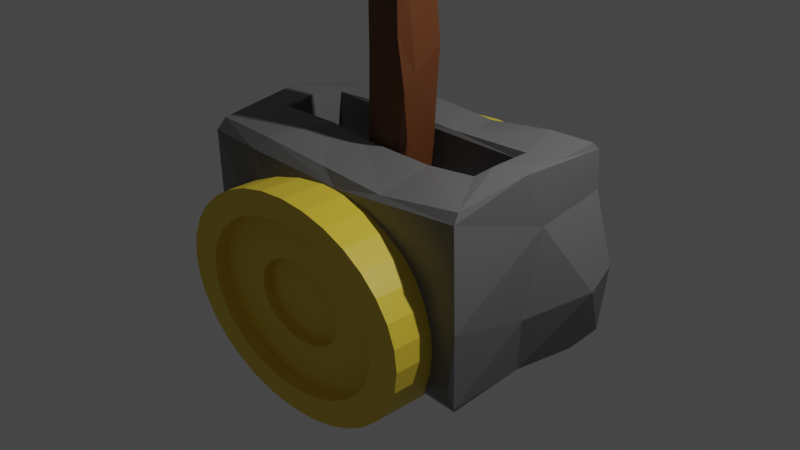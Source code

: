 # Source: dzwign.blend  (saved by Blender 2.82.7; exported with 4.5.12 LTS)
import bpy
from mathutils import Matrix  # noqa: F401  (used for matrix-valued properties, if any)

bpy.ops.wm.read_factory_settings(use_empty=True)
scene = bpy.context.scene
scene.name = 'Scene'

# ---- collections
col_collection = bpy.data.collections.new('Collection'); scene.collection.children.link(col_collection)

# ---- materials (node trees are filled in below, after node groups)
mat_material = bpy.data.materials.new('Material')
mat_material.alpha_threshold = 0.0
mat_material.use_transparent_shadow = False
mat_material.line_color = (0.0, 0.0, 0.0, 1.0)
mat_material_002 = bpy.data.materials.new('Material.002')
mat_material_002.use_transparent_shadow = False
mat_material_001 = bpy.data.materials.new('Material.001')
mat_material_001.use_transparent_shadow = False

# ---- material node trees
mat_material.use_nodes = True; mat_material.node_tree.nodes.clear()
_N = mat_material.node_tree.nodes; _L = mat_material.node_tree.links
n0 = _N.new('ShaderNodeOutputMaterial'); n0.name = 'Material Output'; n0.location = (300, 300)
n1 = _N.new('ShaderNodeBsdfPrincipled'); n1.name = 'Principled BSDF'; n1.location = (10, 300)
n1.distribution = 'GGX'
n1.subsurface_method = 'BURLEY'
n1.inputs[0].default_value = (0.1424, 0.1424, 0.1424, 1.0)
n1.inputs[2].default_value = 0.4
n1.inputs[3].default_value = 1.45
n1.inputs[27].default_value = (0.0, 0.0, 0.0, 1.0)
n1.inputs[28].default_value = 1.0
_L.new(n1.outputs[0], n0.inputs[0])
n0.is_active_output = True
mat_material_002.use_nodes = True; mat_material_002.node_tree.nodes.clear()
_N = mat_material_002.node_tree.nodes; _L = mat_material_002.node_tree.links
n0 = _N.new('ShaderNodeOutputMaterial'); n0.name = 'Material Output'; n0.location = (300, 300)
n1 = _N.new('ShaderNodeBsdfPrincipled'); n1.name = 'Principled BSDF'; n1.location = (10, 300)
n1.distribution = 'GGX'
n1.subsurface_method = 'BURLEY'
n1.inputs[0].default_value = (0.1193, 0.03671, 0.009494, 1.0)
n1.inputs[3].default_value = 1.45
n1.inputs[27].default_value = (0.0, 0.0, 0.0, 1.0)
n1.inputs[28].default_value = 1.0
_L.new(n1.outputs[0], n0.inputs[0])
n0.is_active_output = True
mat_material_001.use_nodes = True; mat_material_001.node_tree.nodes.clear()
_N = mat_material_001.node_tree.nodes; _L = mat_material_001.node_tree.links
n0 = _N.new('ShaderNodeOutputMaterial'); n0.name = 'Material Output'; n0.location = (300, 300)
n1 = _N.new('ShaderNodeBsdfPrincipled'); n1.name = 'Principled BSDF'; n1.location = (10, 300)
n1.distribution = 'GGX'
n1.subsurface_method = 'BURLEY'
n1.inputs[0].default_value = (0.8, 0.5841, 0.04615, 1.0)
n1.inputs[3].default_value = 1.45
n1.inputs[27].default_value = (0.0, 0.0, 0.0, 1.0)
n1.inputs[28].default_value = 1.0
_L.new(n1.outputs[0], n0.inputs[0])
n0.is_active_output = True

# ---- world
world_world = bpy.data.worlds.new('World'); scene.world = world_world
world_world.use_nodes = True; world_world.node_tree.nodes.clear()
_N = world_world.node_tree.nodes; _L = world_world.node_tree.links
n0 = _N.new('ShaderNodeOutputWorld'); n0.name = 'World Output'; n0.location = (300, 300)
n1 = _N.new('ShaderNodeBackground'); n1.name = 'Background'; n1.location = (10, 300)
n1.inputs[0].default_value = (0.05088, 0.05088, 0.05088, 1.0)
_L.new(n1.outputs[0], n0.inputs[0])
n0.is_active_output = True
world_world.color = (0.05088, 0.05088, 0.05088)
world_world.use_sun_shadow = False
world_world.sun_shadow_jitter_overblur = 0.0

# ---- cameras
cam_camera = bpy.data.cameras.new('Camera')
cam_camera.clip_end = 100.0
cam_camera.ortho_scale = 7.314

# ---- lights
light_light = bpy.data.lights.new('Light', 'POINT')
light_light.transmission_factor = 0.0
light_light.energy = 1000.0
light_light.shadow_soft_size = 0.1
light_light.shadow_maximum_resolution = 0.006
light_light.use_absolute_resolution = True

# ---- meshes
me_cube = bpy.data.meshes.new('Cube')
me_cube.from_pydata([(-0.8767, -0.9205, -0.8947), (1.053, 0.9625, -0.8953), (0.7399, -0.3047, 0.9773), (0.9535, -0.9376, 0.839), (0.2515, -1.02, -0.896), (0.2685, -0.3136, 0.45), (0.9487, 0.8993, 1.072), (0.9675, -0.06777, 1.041), (-0.1595, -1.222, -0.1001), (-0.2527, 0.9803, 0.8733), (-0.4714, 0.983, -0.8773), (0.6079, -0.9999, -0.8757), (0.7278, -0.2948, 0.4692), (-0.8882, -0.9602, 0.9215), (-0.9271, 0.9209, 0.8404), (-0.7304, -0.3896, 0.9714), (-0.6507, 0.9687, 0.7529), (-0.2229, 0.234, 0.4515), (1.105, 0.9661, -0.1472), (-0.7486, -0.00595, 0.9926), (-0.3303, -0.3451, 0.9715), (-0.7001, -0.3566, 0.511), (0.2279, 1.073, -0.8847), (-0.9923, -0.01412, 0.4243), (-0.9425, -0.9862, -0.02054), (1.01, 0.8745, -0.9868), (0.9649, -0.04734, -0.9827), (0.4207, -0.9216, 0.8043), (0.1052, -0.9925, 0.7123), (-0.669, 0.8963, 0.8545), (1.025, 0.6168, -0.9873), (1.037, -1.05, -0.1237), (-0.4676, -0.9815, 0.9221), (-0.3194, 0.3564, 0.9937), (-0.9888, 0.9483, -0.9396), (0.7727, -0.1156, 1.035), (0.7313, 0.2899, 0.4619), (-0.7196, -0.3491, 0.9425), (1.01, -1.069, -0.7205), (-0.9667, 0.04217, 0.9983), (-0.2726, 0.3306, 0.9366), (0.2173, 0.9171, 0.932), (-0.07546, -0.3402, 0.9247), (0.7554, 0.3594, 1.021), (0.2417, 0.9976, 0.8036), (0.07382, 1.146, -0.3348), (-0.08912, 1.007, 0.477), (0.7113, 0.3351, 0.5329), (-1.025, 0.3853, -0.966), (-0.9889, 0.9845, -0.06159), (0.7318, 0.334, 0.9403), (0.1695, 0.3286, 0.4496), (0.768, 0.9631, -0.9066), (-0.5475, -0.9671, -0.8262), (0.9392, -0.8633, 0.9287), (-0.3529, -0.3203, 0.4515), (0.7678, 0.9947, 0.2025), (0.9561, 0.4304, 1.039), (0.6631, 0.9035, 1.051), (-0.4249, -0.902, -0.9554), (0.4312, -0.3397, 0.9264), (-0.7197, 0.3119, 0.4512), (0.4585, -0.9243, -0.992), (0.2093, 0.9807, -0.9917), (-1.044, -0.2309, -0.2885), (-0.1519, -1.2, 0.1749), (-0.2435, -0.987, -0.8739), (-0.2137, 0.9081, 0.9788), (1.01, -0.1002, -0.3836), (-0.1639, -0.6717, 0.8838), (-0.02893, -0.9185, 0.8378), (0.9745, 0.9764, 0.5857), (1.13, 0.6628, -0.2981), (-0.4588, 0.9087, -0.9893), (-0.5522, 0.9863, -0.1674), (0.225, -1.103, -0.5023), (-0.5331, -1.09, 0.8029), (0.5549, -1.03, 0.0895), (1.023, -1.012, -0.9186), (-0.9074, -1.047, 0.7991), (-1.072, 0.2854, -0.3584), (0.3211, 0.579, 0.9635), (-0.3416, -0.2976, -0.9892), (0.9901, -0.9443, -1.009), (-0.7293, 0.3453, 0.9439), (-0.3114, -0.3593, 0.5006), (-0.8911, -0.7004, -0.927), (-0.2382, 0.3187, 0.4873), (0.2276, 0.358, 0.976), (0.9617, 0.9761, 0.9933), (-0.7285, -0.2991, 0.4575), (-0.5756, -1.128, 0.1919), (0.9888, 0.1677, 0.4783), (-1.003, -0.09746, -0.9703), (-0.08535, -0.2588, 0.9362), (0.1795, 0.2186, 1.876), (-0.08701, -0.2423, 2.748), (-0.07565, 0.1861, 2.764), (-0.09219, -0.2162, -1.015), (0.1316, -0.2732, 0.268), (-0.04863, -0.2992, 1.915), (0.1183, 0.2196, 0.4277), (-0.06783, 0.2078, 0.9716), (-0.1013, 0.1067, 0.9343), (0.2063, -0.279, 1.542), (0.1623, 0.2021, 0.8729), (-0.1421, 0.1163, 0.2494), (0.04299, -0.3063, 0.4173), (0.1454, -0.1231, -0.9695), (0.2207, -0.1554, 1.645), (0.1513, 0.1846, 3.327), (-0.06337, 0.2027, 3.066), (-0.09753, -0.2312, 2.373), (0.1455, -0.2676, 2.814), (0.06107, 0.1878, -1.093), (0.1265, -0.2508, 3.235), (0.04723, 0.2341, 2.259), (-0.108, 0.1358, 3.246), (-0.1153, 0.1918, 0.2611), (0.2134, -0.2454, 1.041), (0.1709, -0.3004, 2.029), (0.2026, 0.1435, 1.258), (-0.03485, 0.2295, 0.2326), (-0.1346, 0.03445, -0.9153), (-0.08211, -0.2284, 3.235), (-0.1476, -0.177, 0.09276), (0.2104, 0.1797, 1.882), (0.1829, -0.1876, 2.523), (0.1493, 0.1859, 2.765), (-0.03648, 0.2207, 1.877), (0.05109, 0.2369, 1.548), (0.1738, 0.07897, 2.754), (-0.07191, 0.1481, 1.802), (0.1785, 0.1229, 0.517), (0.1023, -0.2687, -0.8006), (0.172, -0.1578, 0.2997), (-0.1138, -0.2685, 0.1333), (0.1625, -0.16, 3.324), (-0.06848, -0.2684, 1.554), (-0.04025, -0.3028, -0.1928), (-0.1015, 0.1783, -0.6995), (0.1368, 0.1425, -0.6271), (-0.1156, 0.2562, 3.484), (0.2289, -0.2754, 2.992), (0.1966, -0.2639, 3.428), (-0.1733, -0.276, 2.98), (0.1898, 0.2814, 3.337), (-0.1432, -0.3519, 2.962), (-0.1793, 0.2343, 3.295), (0.1833, 0.1714, 3.494), (0.233, 0.0662, 2.973), (0.1712, -0.3027, 2.832), (0.1944, -0.3391, 3.112), (-0.04137, 0.3091, 3.339), (0.1795, 0.2983, 3.086), (-0.1488, -0.2075, 3.329), (-0.1603, 0.2098, 2.877), (0.2278, -0.06198, 3.294), (0.2169, 0.231, 3.321), (-0.07525, -0.3763, 3.021), (0.1326, -0.369, 3.014), (-0.1775, -0.159, 2.836), (0.07501, -0.3515, 3.322), (-0.1364, 0.2989, 3.088), (-0.05799, -0.3191, 3.402), (0.01885, -0.7944, 0.7112), (-0.1508, -0.7944, 0.6893), (-0.314, -0.7944, 0.6245), (-0.4643, -0.7944, 0.5192), (-0.5961, -0.7944, 0.3775), (-0.7042, -0.7944, 0.2048), (-0.7846, -0.7944, 0.00787), (-0.8341, -0.7944, -0.2059), (-0.8508, -0.7944, -0.4281), (-0.8341, -0.7944, -0.6504), (-0.7846, -0.7944, -0.8641), (-0.7042, -0.7944, -1.061), (-0.5961, -0.7944, -1.234), (-0.4643, -0.7944, -1.375), (-0.314, -0.7944, -1.481), (-0.1508, -0.7944, -1.546), (0.01885, -0.7944, -1.567), (0.1885, -0.7944, -1.546), (0.3517, -0.7944, -1.481), (0.502, -0.7944, -1.375), (0.6338, -0.7944, -1.234), (0.7419, -0.7944, -1.061), (0.8223, -0.7944, -0.8641), (0.8718, -0.7944, -0.6504), (0.8885, -0.7944, -0.4281), (0.8718, -0.7944, -0.2059), (0.8223, -0.7944, 0.007871), (0.7419, -0.7944, 0.2048), (0.6338, -0.7944, 0.3775), (0.502, -0.7944, 0.5192), (0.3517, -0.7944, 0.6245), (0.1885, -0.7944, 0.6893), (0.01885, -0.7944, 0.7112), (-0.1508, -0.7944, 0.6893), (-0.314, -0.7944, 0.6245), (-0.4643, -0.7944, 0.5192), (-0.5961, -0.7944, 0.3775), (-0.7042, -0.7944, 0.2048), (-0.7846, -0.7944, 0.00787), (-0.8341, -0.7944, -0.2059), (-0.8508, -0.7944, -0.4281), (-0.8341, -0.7944, -0.6504), (-0.7846, -0.7944, -0.8641), (-0.7042, -0.7944, -1.061), (-0.5961, -0.7944, -1.234), (-0.4643, -0.7944, -1.375), (-0.314, -0.7944, -1.481), (-0.1508, -0.7944, -1.546), (0.01885, -0.7944, -1.567), (0.1885, -0.7944, -1.546), (0.3517, -0.7944, -1.481), (0.502, -0.7944, -1.375), (0.6338, -0.7944, -1.234), (0.7419, -0.7944, -1.061), (0.8223, -0.7944, -0.8641), (0.8718, -0.7944, -0.6504), (0.8885, -0.7944, -0.4281), (0.8718, -0.7944, -0.2059), (0.8223, -0.7944, 0.007871), (0.7419, -0.7944, 0.2048), (0.6338, -0.7944, 0.3775), (0.502, -0.7944, 0.5192), (0.3517, -0.7944, 0.6245), (0.1885, -0.7944, 0.6893), (0.01885, -1.486, 0.7112), (-0.1508, -1.486, 0.6893), (-0.314, -1.486, 0.6245), (-0.4643, -1.486, 0.5192), (-0.5961, -1.486, 0.3775), (-0.7042, -1.486, 0.2048), (-0.7846, -1.486, 0.00787), (-0.8341, -1.486, -0.2059), (-0.8508, -1.486, -0.4281), (-0.8341, -1.486, -0.6504), (-0.7846, -1.486, -0.8641), (-0.7042, -1.486, -1.061), (-0.5961, -1.486, -1.234), (-0.4643, -1.486, -1.375), (-0.314, -1.486, -1.481), (-0.1508, -1.486, -1.546), (0.01885, -1.486, -1.567), (0.1885, -1.486, -1.546), (0.3517, -1.486, -1.481), (0.502, -1.486, -1.375), (0.6338, -1.486, -1.234), (0.7419, -1.486, -1.061), (0.8223, -1.486, -0.8641), (0.8718, -1.486, -0.6504), (0.8885, -1.486, -0.4281), (0.8718, -1.486, -0.2059), (0.8223, -1.486, 0.007871), (0.7419, -1.486, 0.2048), (0.6338, -1.486, 0.3775), (0.502, -1.486, 0.5192), (0.3517, -1.486, 0.6245), (0.1885, -1.486, 0.6893), (0.01885, -1.486, 0.4544), (-0.1126, -1.486, 0.4374), (-0.2389, -1.486, 0.3872), (-0.3554, -1.486, 0.3056), (-0.4575, -1.486, 0.1959), (-0.5413, -1.486, 0.06217), (-0.6035, -1.486, -0.0904), (-0.6418, -1.486, -0.256), (-0.6548, -1.486, -0.4281), (-0.6418, -1.486, -0.6003), (-0.6035, -1.486, -0.7658), (-0.5413, -1.486, -0.9184), (-0.4575, -1.486, -1.052), (-0.3554, -1.486, -1.162), (-0.2389, -1.486, -1.243), (-0.1126, -1.486, -1.294), (0.01885, -1.486, -1.311), (0.1503, -1.486, -1.294), (0.2766, -1.486, -1.243), (0.3931, -1.486, -1.162), (0.4952, -1.486, -1.052), (0.579, -1.486, -0.9184), (0.6412, -1.486, -0.7658), (0.6795, -1.486, -0.6003), (0.6925, -1.486, -0.4281), (0.6795, -1.486, -0.256), (0.6412, -1.486, -0.0904), (0.579, -1.486, 0.06217), (0.4952, -1.486, 0.1959), (0.3931, -1.486, 0.3056), (0.2766, -1.486, 0.3872), (0.1503, -1.486, 0.4374), (0.01885, -1.34, 0.4544), (-0.1126, -1.34, 0.4374), (-0.2389, -1.34, 0.3872), (-0.3554, -1.34, 0.3056), (-0.4575, -1.34, 0.1959), (-0.5413, -1.34, 0.06217), (-0.6035, -1.34, -0.0904), (-0.6418, -1.34, -0.256), (-0.6548, -1.34, -0.4281), (-0.6418, -1.34, -0.6003), (-0.6035, -1.34, -0.7658), (-0.5413, -1.34, -0.9184), (-0.4575, -1.34, -1.052), (-0.3554, -1.34, -1.162), (-0.2389, -1.34, -1.243), (-0.1126, -1.34, -1.294), (0.01885, -1.34, -1.311), (0.1503, -1.34, -1.294), (0.2766, -1.34, -1.243), (0.3931, -1.34, -1.162), (0.4952, -1.34, -1.052), (0.579, -1.34, -0.9184), (0.6412, -1.34, -0.7658), (0.6795, -1.34, -0.6003), (0.6925, -1.34, -0.4281), (0.6795, -1.34, -0.256), (0.6412, -1.34, -0.0904), (0.579, -1.34, 0.06217), (0.4952, -1.34, 0.1959), (0.3931, -1.34, 0.3056), (0.2766, -1.34, 0.3872), (0.1503, -1.34, 0.4374), (0.01885, -1.34, -0.003262), (-0.04442, -1.34, -0.01143), (-0.1053, -1.34, -0.0356), (-0.1613, -1.34, -0.07486), (-0.2105, -1.34, -0.1277), (-0.2508, -1.34, -0.1921), (-0.2808, -1.34, -0.2655), (-0.2992, -1.34, -0.3452), (-0.3055, -1.34, -0.4281), (-0.2992, -1.34, -0.511), (-0.2808, -1.34, -0.5907), (-0.2508, -1.34, -0.6642), (-0.2105, -1.34, -0.7285), (-0.1613, -1.34, -0.7814), (-0.1053, -1.34, -0.8206), (-0.04442, -1.34, -0.8448), (0.01885, -1.34, -0.853), (0.08212, -1.34, -0.8448), (0.143, -1.34, -0.8206), (0.199, -1.34, -0.7814), (0.2482, -1.34, -0.7285), (0.2885, -1.34, -0.6642), (0.3185, -1.34, -0.5907), (0.3369, -1.34, -0.511), (0.3432, -1.34, -0.4281), (0.3369, -1.34, -0.3452), (0.3185, -1.34, -0.2655), (0.2885, -1.34, -0.1921), (0.2482, -1.34, -0.1277), (0.199, -1.34, -0.07486), (0.143, -1.34, -0.0356), (0.08212, -1.34, -0.01143), (0.01885, -1.239, -0.003262), (-0.04442, -1.239, -0.01143), (-0.1053, -1.239, -0.0356), (-0.1613, -1.239, -0.07486), (-0.2105, -1.239, -0.1277), (-0.2508, -1.239, -0.1921), (-0.2808, -1.239, -0.2655), (-0.2992, -1.239, -0.3452), (-0.3055, -1.239, -0.4281), (-0.2992, -1.239, -0.511), (-0.2808, -1.239, -0.5907), (-0.2508, -1.239, -0.6642), (-0.2105, -1.239, -0.7285), (-0.1613, -1.239, -0.7814), (-0.1053, -1.239, -0.8206), (-0.04442, -1.239, -0.8448), (0.01885, -1.239, -0.853), (0.08212, -1.239, -0.8448), (0.143, -1.239, -0.8206), (0.199, -1.239, -0.7814), (0.2482, -1.239, -0.7285), (0.2885, -1.239, -0.6642), (0.3185, -1.239, -0.5907), (0.3369, -1.239, -0.511), (0.3432, -1.239, -0.4281), (0.3369, -1.239, -0.3452), (0.3185, -1.239, -0.2655), (0.2885, -1.239, -0.1921), (0.2482, -1.239, -0.1277), (0.199, -1.239, -0.07486), (0.143, -1.239, -0.0356), (0.08212, -1.239, -0.01143), (0.01885, -1.239, -0.223), (-0.01169, -1.239, -0.227), (-0.04106, -1.239, -0.2386), (-0.06813, -1.239, -0.2576), (-0.09186, -1.239, -0.2831), (-0.1113, -1.239, -0.3142), (-0.1258, -1.239, -0.3496), (-0.1347, -1.239, -0.3881), (-0.1377, -1.239, -0.4281), (-0.1347, -1.239, -0.4681), (-0.1258, -1.239, -0.5066), (-0.1113, -1.239, -0.5421), (-0.09186, -1.239, -0.5732), (-0.06813, -1.239, -0.5987), (-0.04106, -1.239, -0.6176), (-0.01169, -1.239, -0.6293), (0.01885, -1.239, -0.6332), (0.0494, -1.239, -0.6293), (0.07877, -1.239, -0.6176), (0.1058, -1.239, -0.5987), (0.1296, -1.239, -0.5732), (0.149, -1.239, -0.5421), (0.1635, -1.239, -0.5066), (0.1724, -1.239, -0.4681), (0.1754, -1.239, -0.4281), (0.1724, -1.239, -0.3881), (0.1635, -1.239, -0.3496), (0.149, -1.239, -0.3142), (0.1296, -1.239, -0.2831), (0.1058, -1.239, -0.2576), (0.07877, -1.239, -0.2386), (0.0494, -1.239, -0.227), (0.01885, 0.7176, 0.7112), (-0.1508, 0.7176, 0.6893), (-0.314, 0.7176, 0.6245), (-0.4643, 0.7176, 0.5192), (-0.5961, 0.7176, 0.3775), (-0.7042, 0.7176, 0.2048), (-0.7846, 0.7176, 0.00787), (-0.8341, 0.7176, -0.2059), (-0.8508, 0.7176, -0.4281), (-0.8341, 0.7176, -0.6504), (-0.7846, 0.7176, -0.8641), (-0.7042, 0.7176, -1.061), (-0.5961, 0.7176, -1.234), (-0.4643, 0.7176, -1.375), (-0.314, 0.7176, -1.481), (-0.1508, 0.7176, -1.546), (0.01885, 0.7176, -1.567), (0.1885, 0.7176, -1.546), (0.3517, 0.7176, -1.481), (0.502, 0.7176, -1.375), (0.6338, 0.7176, -1.234), (0.7419, 0.7176, -1.061), (0.8223, 0.7176, -0.8641), (0.8718, 0.7176, -0.6504), (0.8885, 0.7176, -0.4281), (0.8718, 0.7176, -0.2059), (0.8223, 0.7176, 0.007871), (0.7419, 0.7176, 0.2048), (0.6338, 0.7176, 0.3775), (0.502, 0.7176, 0.5192), (0.3517, 0.7176, 0.6245), (0.1885, 0.7176, 0.6893), (0.01885, 0.7176, 0.7112), (-0.1508, 0.7176, 0.6893), (-0.314, 0.7176, 0.6245), (-0.4643, 0.7176, 0.5192), (-0.5961, 0.7176, 0.3775), (-0.7042, 0.7176, 0.2048), (-0.7846, 0.7176, 0.00787), (-0.8341, 0.7176, -0.2059), (-0.8508, 0.7176, -0.4281), (-0.8341, 0.7176, -0.6504), (-0.7846, 0.7176, -0.8641), (-0.7042, 0.7176, -1.061), (-0.5961, 0.7176, -1.234), (-0.4643, 0.7176, -1.375), (-0.314, 0.7176, -1.481), (-0.1508, 0.7176, -1.546), (0.01885, 0.7176, -1.567), (0.1885, 0.7176, -1.546), (0.3517, 0.7176, -1.481), (0.502, 0.7176, -1.375), (0.6338, 0.7176, -1.234), (0.7419, 0.7176, -1.061), (0.8223, 0.7176, -0.8641), (0.8718, 0.7176, -0.6504), (0.8885, 0.7176, -0.4281), (0.8718, 0.7176, -0.2059), (0.8223, 0.7176, 0.007871), (0.7419, 0.7176, 0.2048), (0.6338, 0.7176, 0.3775), (0.502, 0.7176, 0.5192), (0.3517, 0.7176, 0.6245), (0.1885, 0.7176, 0.6893), (0.01885, 1.41, 0.7112), (-0.1508, 1.41, 0.6893), (-0.314, 1.41, 0.6245), (-0.4643, 1.41, 0.5192), (-0.5961, 1.41, 0.3775), (-0.7042, 1.41, 0.2048), (-0.7846, 1.41, 0.00787), (-0.8341, 1.41, -0.2059), (-0.8508, 1.41, -0.4281), (-0.8341, 1.41, -0.6504), (-0.7846, 1.41, -0.8641), (-0.7042, 1.41, -1.061), (-0.5961, 1.41, -1.234), (-0.4643, 1.41, -1.375), (-0.314, 1.41, -1.481), (-0.1508, 1.41, -1.546), (0.01885, 1.41, -1.567), (0.1885, 1.41, -1.546), (0.3517, 1.41, -1.481), (0.502, 1.41, -1.375), (0.6338, 1.41, -1.234), (0.7419, 1.41, -1.061), (0.8223, 1.41, -0.8641), (0.8718, 1.41, -0.6504), (0.8885, 1.41, -0.4281), (0.8718, 1.41, -0.2059), (0.8223, 1.41, 0.007871), (0.7419, 1.41, 0.2048), (0.6338, 1.41, 0.3775), (0.502, 1.41, 0.5192), (0.3517, 1.41, 0.6245), (0.1885, 1.41, 0.6893), (0.01885, 1.41, 0.4544), (-0.1126, 1.41, 0.4374), (-0.2389, 1.41, 0.3872), (-0.3554, 1.41, 0.3056), (-0.4575, 1.41, 0.1959), (-0.5413, 1.41, 0.06217), (-0.6035, 1.41, -0.0904), (-0.6418, 1.41, -0.256), (-0.6548, 1.41, -0.4281), (-0.6418, 1.41, -0.6003), (-0.6035, 1.41, -0.7658), (-0.5413, 1.41, -0.9184), (-0.4575, 1.41, -1.052), (-0.3554, 1.41, -1.162), (-0.2389, 1.41, -1.243), (-0.1126, 1.41, -1.294), (0.01885, 1.41, -1.311), (0.1503, 1.41, -1.294), (0.2766, 1.41, -1.243), (0.3931, 1.41, -1.162), (0.4952, 1.41, -1.052), (0.579, 1.41, -0.9184), (0.6412, 1.41, -0.7658), (0.6795, 1.41, -0.6003), (0.6925, 1.41, -0.4281), (0.6795, 1.41, -0.256), (0.6412, 1.41, -0.0904), (0.579, 1.41, 0.06217), (0.4952, 1.41, 0.1959), (0.3931, 1.41, 0.3056), (0.2766, 1.41, 0.3872), (0.1503, 1.41, 0.4374), (0.01885, 1.263, 0.4544), (-0.1126, 1.263, 0.4374), (-0.2389, 1.263, 0.3872), (-0.3554, 1.263, 0.3056), (-0.4575, 1.263, 0.1959), (-0.5413, 1.263, 0.06217), (-0.6035, 1.263, -0.0904), (-0.6418, 1.263, -0.256), (-0.6548, 1.263, -0.4281), (-0.6418, 1.263, -0.6003), (-0.6035, 1.263, -0.7658), (-0.5413, 1.263, -0.9184), (-0.4575, 1.263, -1.052), (-0.3554, 1.263, -1.162), (-0.2389, 1.263, -1.243), (-0.1126, 1.263, -1.294), (0.01885, 1.263, -1.311), (0.1503, 1.263, -1.294), (0.2766, 1.263, -1.243), (0.3931, 1.263, -1.162), (0.4952, 1.263, -1.052), (0.579, 1.263, -0.9184), (0.6412, 1.263, -0.7658), (0.6795, 1.263, -0.6003), (0.6925, 1.263, -0.4281), (0.6795, 1.263, -0.256), (0.6412, 1.263, -0.0904), (0.579, 1.263, 0.06217), (0.4952, 1.263, 0.1959), (0.3931, 1.263, 0.3056), (0.2766, 1.263, 0.3872), (0.1503, 1.263, 0.4374), (0.01885, 1.263, -0.003262), (-0.04442, 1.263, -0.01143), (-0.1053, 1.263, -0.0356), (-0.1613, 1.263, -0.07486), (-0.2105, 1.263, -0.1277), (-0.2508, 1.263, -0.1921), (-0.2808, 1.263, -0.2655), (-0.2992, 1.263, -0.3452), (-0.3055, 1.263, -0.4281), (-0.2992, 1.263, -0.511), (-0.2808, 1.263, -0.5907), (-0.2508, 1.263, -0.6642), (-0.2105, 1.263, -0.7285), (-0.1613, 1.263, -0.7814), (-0.1053, 1.263, -0.8206), (-0.04442, 1.263, -0.8448), (0.01885, 1.263, -0.853), (0.08212, 1.263, -0.8448), (0.143, 1.263, -0.8206), (0.199, 1.263, -0.7814), (0.2482, 1.263, -0.7285), (0.2885, 1.263, -0.6642), (0.3185, 1.263, -0.5907), (0.3369, 1.263, -0.511), (0.3432, 1.263, -0.4281), (0.3369, 1.263, -0.3452), (0.3185, 1.263, -0.2655), (0.2885, 1.263, -0.1921), (0.2482, 1.263, -0.1277), (0.199, 1.263, -0.07486), (0.143, 1.263, -0.0356), (0.08212, 1.263, -0.01143), (0.01885, 1.162, -0.003262), (-0.04442, 1.162, -0.01143), (-0.1053, 1.162, -0.0356), (-0.1613, 1.162, -0.07486), (-0.2105, 1.162, -0.1277), (-0.2508, 1.162, -0.1921), (-0.2808, 1.162, -0.2655), (-0.2992, 1.162, -0.3452), (-0.3055, 1.162, -0.4281), (-0.2992, 1.162, -0.511), (-0.2808, 1.162, -0.5907), (-0.2508, 1.162, -0.6642), (-0.2105, 1.162, -0.7285), (-0.1613, 1.162, -0.7814), (-0.1053, 1.162, -0.8206), (-0.04442, 1.162, -0.8448), (0.01885, 1.162, -0.853), (0.08212, 1.162, -0.8448), (0.143, 1.162, -0.8206), (0.199, 1.162, -0.7814), (0.2482, 1.162, -0.7285), (0.2885, 1.162, -0.6642), (0.3185, 1.162, -0.5907), (0.3369, 1.162, -0.511), (0.3432, 1.162, -0.4281), (0.3369, 1.162, -0.3452), (0.3185, 1.162, -0.2655), (0.2885, 1.162, -0.1921), (0.2482, 1.162, -0.1277), (0.199, 1.162, -0.07486), (0.143, 1.162, -0.0356), (0.08212, 1.162, -0.01143), (0.01885, 1.162, -0.223), (-0.01169, 1.162, -0.227), (-0.04106, 1.162, -0.2386), (-0.06813, 1.162, -0.2576), (-0.09186, 1.162, -0.2831), (-0.1113, 1.162, -0.3142), (-0.1258, 1.162, -0.3496), (-0.1347, 1.162, -0.3881), (-0.1377, 1.162, -0.4281), (-0.1347, 1.162, -0.4681), (-0.1258, 1.162, -0.5066), (-0.1113, 1.162, -0.5421), (-0.09186, 1.162, -0.5732), (-0.06813, 1.162, -0.5987), (-0.04106, 1.162, -0.6176), (-0.01169, 1.162, -0.6293), (0.01885, 1.162, -0.6332), (0.0494, 1.162, -0.6293), (0.07877, 1.162, -0.6176), (0.1058, 1.162, -0.5987), (0.1296, 1.162, -0.5732), (0.149, 1.162, -0.5421), (0.1635, 1.162, -0.5066), (0.1724, 1.162, -0.4681), (0.1754, 1.162, -0.4281), (0.1724, 1.162, -0.3881), (0.1635, 1.162, -0.3496), (0.149, 1.162, -0.3142), (0.1296, 1.162, -0.2831), (0.1058, 1.162, -0.2576), (0.07877, 1.162, -0.2386), (0.0494, 1.162, -0.227)], [], [(89, 92, 71), (0, 24, 86), (14, 16, 74), (84, 61, 40), (93, 48, 82), (57, 58, 43), (41, 67, 88), (93, 80, 48), (93, 64, 80), (39, 84, 29), (15, 13, 32), (18, 72, 1), (50, 51, 47), (10, 73, 34), (10, 22, 73), (74, 46, 45), (49, 10, 34), (49, 74, 10), (31, 38, 78), (26, 78, 83), (48, 80, 34), (93, 82, 86), (55, 36, 17), (19, 90, 61), (2, 43, 50), (42, 5, 85), (66, 53, 59), (50, 47, 36), (2, 12, 60), (12, 36, 5), (16, 9, 46), (13, 39, 23), (93, 86, 64), (20, 69, 42), (76, 91, 65), (79, 24, 91), (78, 38, 11), (13, 15, 39), (25, 1, 30), (3, 92, 7), (3, 31, 92), (71, 72, 18), (71, 92, 72), (14, 39, 29), (52, 25, 22), (11, 62, 83, 78), (31, 3, 77), (3, 28, 77), (21, 85, 55), (86, 24, 64), (43, 2, 35), (89, 58, 6), (6, 58, 57), (63, 30, 82), (30, 26, 82), (9, 44, 46), (74, 16, 46), (60, 5, 42), (4, 66, 59), (54, 3, 7), (36, 12, 2), (51, 87, 17), (37, 15, 20), (40, 50, 88), (88, 50, 43), (17, 87, 61), (57, 7, 89), (28, 27, 70), (87, 51, 40), (20, 42, 85), (20, 85, 37), (37, 85, 21), (5, 60, 12), (19, 37, 90), (61, 84, 19), (55, 5, 36), (56, 18, 1), (46, 44, 56), (56, 45, 46), (44, 89, 71), (56, 44, 71), (56, 71, 18), (82, 26, 62), (82, 62, 59), (86, 59, 0), (86, 82, 59), (82, 73, 63), (63, 25, 30), (43, 81, 88), (81, 41, 88), (41, 44, 9), (41, 58, 44), (58, 89, 44), (57, 43, 35), (7, 57, 35), (35, 2, 54), (80, 49, 34), (80, 23, 49), (23, 14, 49), (64, 79, 23), (64, 24, 79), (64, 23, 80), (63, 22, 25), (55, 85, 5), (51, 17, 36), (90, 55, 17), (60, 54, 2), (60, 27, 54), (38, 77, 11), (77, 75, 11), (77, 76, 65), (77, 28, 76), (77, 65, 8), (75, 4, 11), (91, 24, 66), (8, 91, 66), (75, 66, 4), (75, 8, 66), (24, 0, 53), (66, 24, 53), (74, 45, 10), (45, 22, 10), (45, 52, 22), (45, 56, 52), (56, 1, 52), (22, 63, 73), (67, 29, 33), (29, 84, 33), (39, 15, 19), (39, 19, 84), (67, 9, 29), (9, 16, 29), (92, 31, 68), (31, 78, 68), (72, 26, 30), (1, 72, 30), (72, 92, 68), (72, 68, 26), (68, 78, 26), (27, 69, 70), (69, 20, 32), (69, 32, 70), (7, 92, 89), (16, 14, 29), (9, 67, 41), (40, 51, 50), (41, 81, 58), (65, 91, 8), (77, 8, 75), (31, 77, 38), (60, 42, 27), (42, 69, 27), (21, 55, 90), (52, 1, 25), (39, 14, 23), (15, 37, 19), (7, 35, 54), (88, 67, 33), (43, 58, 81), (48, 73, 82), (26, 83, 62), (37, 21, 90), (40, 61, 87), (47, 51, 36), (3, 54, 27), (62, 4, 59), (53, 0, 59), (48, 34, 73), (79, 13, 23), (61, 90, 17), (76, 79, 91), (14, 74, 49), (20, 15, 32), (36, 2, 50), (27, 28, 3), (33, 40, 88), (84, 40, 33), (6, 57, 89), (76, 32, 13, 79), (32, 28, 70), (76, 28, 32), (62, 11, 4), (101, 122, 102), (135, 119, 99), (98, 114, 108), (99, 104, 107), (103, 132, 102), (121, 133, 105), (94, 125, 136), (125, 94, 106), (126, 121, 95), (121, 126, 109), (96, 113, 124), (110, 117, 124), (113, 100, 120), (97, 116, 129), (121, 109, 133), (99, 119, 104), (119, 109, 104), (107, 139, 99), (136, 139, 107), (110, 131, 128), (95, 121, 105), (96, 112, 100), (106, 94, 103), (133, 135, 101), (124, 137, 110), (137, 127, 131), (113, 127, 137), (108, 134, 98), (131, 127, 109), (105, 101, 130), (130, 101, 102), (110, 111, 117), (136, 125, 98), (123, 125, 106), (98, 125, 123), (95, 128, 126), (137, 131, 110), (102, 132, 129), (97, 124, 117), (135, 133, 119), (117, 111, 97), (105, 130, 95), (113, 96, 100), (94, 107, 100), (102, 122, 118), (96, 124, 112), (112, 124, 97), (94, 138, 132), (120, 127, 113), (111, 116, 97), (110, 116, 111), (124, 115, 137), (113, 115, 124), (141, 108, 114), (110, 128, 116), (115, 113, 137), (120, 100, 107, 104), (103, 102, 118, 106), (102, 129, 130), (123, 140, 114, 98), (97, 129, 132), (99, 134, 108), (101, 105, 133), (101, 141, 114), (132, 138, 112), (106, 140, 123), (131, 109, 126), (99, 139, 134), (98, 134, 139), (103, 94, 132), (128, 95, 116), (126, 128, 131), (116, 95, 130, 129), (94, 100, 138), (109, 127, 120, 104), (122, 101, 114, 140), (136, 98, 139), (119, 133, 109), (106, 122, 140), (135, 99, 108, 141), (106, 118, 122), (138, 100, 112), (101, 135, 141), (94, 136, 107), (112, 97, 132), (150, 157, 143), (158, 150, 154), (164, 155, 147), (145, 155, 161), (145, 161, 147), (150, 158, 157), (162, 159, 160), (152, 143, 144), (151, 143, 152), (147, 161, 151), (151, 161, 156), (144, 162, 152), (156, 163, 154), (142, 153, 163), (161, 155, 148), (151, 150, 143), (150, 151, 156), (146, 142, 149), (154, 153, 146), (146, 153, 142), (155, 145, 147), (156, 161, 148), (149, 158, 146), (159, 162, 164, 147), (154, 146, 158), (160, 159, 147, 151), (144, 143, 157), (151, 152, 160), (144, 164, 162), (152, 162, 160), (149, 144, 157, 158), (154, 163, 153), (142, 163, 148), (156, 148, 163), (142, 148, 155), (154, 150, 156), (149, 142, 144), (142, 164, 144), (155, 164, 142), (176, 175, 207, 208), (190, 189, 221, 222), (177, 176, 208, 209), (191, 190, 222, 223), (178, 177, 209, 210), (192, 191, 223, 224), (179, 178, 210, 211), (166, 165, 197, 198), (193, 192, 224, 225), (180, 179, 211, 212), (167, 166, 198, 199), (194, 193, 225, 226), (181, 180, 212, 213), (168, 167, 199, 200), (195, 194, 226, 227), (182, 181, 213, 214), (169, 168, 200, 201), (196, 195, 227, 228), (183, 182, 214, 215), (170, 169, 201, 202), (165, 196, 228, 197), (184, 183, 215, 216), (171, 170, 202, 203), (185, 184, 216, 217), (172, 171, 203, 204), (186, 185, 217, 218), (173, 172, 204, 205), (187, 186, 218, 219), (174, 173, 205, 206), (188, 187, 219, 220), (175, 174, 206, 207), (189, 188, 220, 221), (216, 215, 247, 248), (203, 202, 234, 235), (217, 216, 248, 249), (204, 203, 235, 236), (218, 217, 249, 250), (205, 204, 236, 237), (219, 218, 250, 251), (206, 205, 237, 238), (220, 219, 251, 252), (207, 206, 238, 239), (221, 220, 252, 253), (208, 207, 239, 240), (222, 221, 253, 254), (209, 208, 240, 241), (223, 222, 254, 255), (210, 209, 241, 242), (224, 223, 255, 256), (211, 210, 242, 243), (198, 197, 229, 230), (225, 224, 256, 257), (212, 211, 243, 244), (199, 198, 230, 231), (226, 225, 257, 258), (213, 212, 244, 245), (200, 199, 231, 232), (227, 226, 258, 259), (214, 213, 245, 246), (201, 200, 232, 233), (228, 227, 259, 260), (215, 214, 246, 247), (202, 201, 233, 234), (197, 228, 260, 229), (251, 250, 282, 283), (238, 237, 269, 270), (252, 251, 283, 284), (239, 238, 270, 271), (253, 252, 284, 285), (240, 239, 271, 272), (254, 253, 285, 286), (241, 240, 272, 273), (255, 254, 286, 287), (242, 241, 273, 274), (256, 255, 287, 288), (243, 242, 274, 275), (230, 229, 261, 262), (257, 256, 288, 289), (244, 243, 275, 276), (231, 230, 262, 263), (258, 257, 289, 290), (245, 244, 276, 277), (232, 231, 263, 264), (259, 258, 290, 291), (246, 245, 277, 278), (233, 232, 264, 265), (260, 259, 291, 292), (247, 246, 278, 279), (234, 233, 265, 266), (229, 260, 292, 261), (248, 247, 279, 280), (235, 234, 266, 267), (249, 248, 280, 281), (236, 235, 267, 268), (250, 249, 281, 282), (237, 236, 268, 269), (286, 285, 317, 318), (273, 272, 304, 305), (287, 286, 318, 319), (274, 273, 305, 306), (288, 287, 319, 320), (275, 274, 306, 307), (262, 261, 293, 294), (289, 288, 320, 321), (276, 275, 307, 308), (263, 262, 294, 295), (290, 289, 321, 322), (277, 276, 308, 309), (264, 263, 295, 296), (291, 290, 322, 323), (278, 277, 309, 310), (265, 264, 296, 297), (292, 291, 323, 324), (279, 278, 310, 311), (266, 265, 297, 298), (261, 292, 324, 293), (280, 279, 311, 312), (267, 266, 298, 299), (281, 280, 312, 313), (268, 267, 299, 300), (282, 281, 313, 314), (269, 268, 300, 301), (283, 282, 314, 315), (270, 269, 301, 302), (284, 283, 315, 316), (271, 270, 302, 303), (285, 284, 316, 317), (272, 271, 303, 304), (321, 320, 352, 353), (308, 307, 339, 340), (295, 294, 326, 327), (322, 321, 353, 354), (309, 308, 340, 341), (296, 295, 327, 328), (323, 322, 354, 355), (310, 309, 341, 342), (297, 296, 328, 329), (324, 323, 355, 356), (311, 310, 342, 343), (298, 297, 329, 330), (293, 324, 356, 325), (312, 311, 343, 344), (299, 298, 330, 331), (313, 312, 344, 345), (300, 299, 331, 332), (314, 313, 345, 346), (301, 300, 332, 333), (315, 314, 346, 347), (302, 301, 333, 334), (316, 315, 347, 348), (303, 302, 334, 335), (317, 316, 348, 349), (304, 303, 335, 336), (318, 317, 349, 350), (305, 304, 336, 337), (319, 318, 350, 351), (306, 305, 337, 338), (320, 319, 351, 352), (307, 306, 338, 339), (294, 293, 325, 326), (356, 355, 387, 388), (343, 342, 374, 375), (330, 329, 361, 362), (325, 356, 388, 357), (344, 343, 375, 376), (331, 330, 362, 363), (345, 344, 376, 377), (332, 331, 363, 364), (346, 345, 377, 378), (333, 332, 364, 365), (347, 346, 378, 379), (334, 333, 365, 366), (348, 347, 379, 380), (335, 334, 366, 367), (349, 348, 380, 381), (336, 335, 367, 368), (350, 349, 381, 382), (337, 336, 368, 369), (351, 350, 382, 383), (338, 337, 369, 370), (352, 351, 383, 384), (339, 338, 370, 371), (326, 325, 357, 358), (353, 352, 384, 385), (340, 339, 371, 372), (327, 326, 358, 359), (354, 353, 385, 386), (341, 340, 372, 373), (328, 327, 359, 360), (355, 354, 386, 387), (342, 341, 373, 374), (329, 328, 360, 361), (378, 377, 409, 410), (365, 364, 396, 397), (379, 378, 410, 411), (366, 365, 397, 398), (380, 379, 411, 412), (367, 366, 398, 399), (381, 380, 412, 413), (368, 367, 399, 400), (382, 381, 413, 414), (369, 368, 400, 401), (383, 382, 414, 415), (370, 369, 401, 402), (384, 383, 415, 416), (371, 370, 402, 403), (358, 357, 389, 390), (385, 384, 416, 417), (372, 371, 403, 404), (359, 358, 390, 391), (386, 385, 417, 418), (373, 372, 404, 405), (360, 359, 391, 392), (387, 386, 418, 419), (374, 373, 405, 406), (361, 360, 392, 393), (388, 387, 419, 420), (375, 374, 406, 407), (362, 361, 393, 394), (357, 388, 420, 389), (376, 375, 407, 408), (363, 362, 394, 395), (377, 376, 408, 409), (364, 363, 395, 396), (390, 389, 420, 419, 418, 417, 416, 415, 414, 413, 412, 411, 410, 409, 408, 407, 406, 405, 404, 403, 402, 401, 400, 399, 398, 397, 396, 395, 394, 393, 392, 391), (432, 431, 463, 464), (446, 445, 477, 478), (433, 432, 464, 465), (447, 446, 478, 479), (434, 433, 465, 466), (448, 447, 479, 480), (435, 434, 466, 467), (422, 421, 453, 454), (449, 448, 480, 481), (436, 435, 467, 468), (423, 422, 454, 455), (450, 449, 481, 482), (437, 436, 468, 469), (424, 423, 455, 456), (451, 450, 482, 483), (438, 437, 469, 470), (425, 424, 456, 457), (452, 451, 483, 484), (439, 438, 470, 471), (426, 425, 457, 458), (421, 452, 484, 453), (440, 439, 471, 472), (427, 426, 458, 459), (441, 440, 472, 473), (428, 427, 459, 460), (442, 441, 473, 474), (429, 428, 460, 461), (443, 442, 474, 475), (430, 429, 461, 462), (444, 443, 475, 476), (431, 430, 462, 463), (445, 444, 476, 477), (472, 471, 503, 504), (459, 458, 490, 491), (473, 472, 504, 505), (460, 459, 491, 492), (474, 473, 505, 506), (461, 460, 492, 493), (475, 474, 506, 507), (462, 461, 493, 494), (476, 475, 507, 508), (463, 462, 494, 495), (477, 476, 508, 509), (464, 463, 495, 496), (478, 477, 509, 510), (465, 464, 496, 497), (479, 478, 510, 511), (466, 465, 497, 498), (480, 479, 511, 512), (467, 466, 498, 499), (454, 453, 485, 486), (481, 480, 512, 513), (468, 467, 499, 500), (455, 454, 486, 487), (482, 481, 513, 514), (469, 468, 500, 501), (456, 455, 487, 488), (483, 482, 514, 515), (470, 469, 501, 502), (457, 456, 488, 489), (484, 483, 515, 516), (471, 470, 502, 503), (458, 457, 489, 490), (453, 484, 516, 485), (507, 506, 538, 539), (494, 493, 525, 526), (508, 507, 539, 540), (495, 494, 526, 527), (509, 508, 540, 541), (496, 495, 527, 528), (510, 509, 541, 542), (497, 496, 528, 529), (511, 510, 542, 543), (498, 497, 529, 530), (512, 511, 543, 544), (499, 498, 530, 531), (486, 485, 517, 518), (513, 512, 544, 545), (500, 499, 531, 532), (487, 486, 518, 519), (514, 513, 545, 546), (501, 500, 532, 533), (488, 487, 519, 520), (515, 514, 546, 547), (502, 501, 533, 534), (489, 488, 520, 521), (516, 515, 547, 548), (503, 502, 534, 535), (490, 489, 521, 522), (485, 516, 548, 517), (504, 503, 535, 536), (491, 490, 522, 523), (505, 504, 536, 537), (492, 491, 523, 524), (506, 505, 537, 538), (493, 492, 524, 525), (542, 541, 573, 574), (529, 528, 560, 561), (543, 542, 574, 575), (530, 529, 561, 562), (544, 543, 575, 576), (531, 530, 562, 563), (518, 517, 549, 550), (545, 544, 576, 577), (532, 531, 563, 564), (519, 518, 550, 551), (546, 545, 577, 578), (533, 532, 564, 565), (520, 519, 551, 552), (547, 546, 578, 579), (534, 533, 565, 566), (521, 520, 552, 553), (548, 547, 579, 580), (535, 534, 566, 567), (522, 521, 553, 554), (517, 548, 580, 549), (536, 535, 567, 568), (523, 522, 554, 555), (537, 536, 568, 569), (524, 523, 555, 556), (538, 537, 569, 570), (525, 524, 556, 557), (539, 538, 570, 571), (526, 525, 557, 558), (540, 539, 571, 572), (527, 526, 558, 559), (541, 540, 572, 573), (528, 527, 559, 560), (577, 576, 608, 609), (564, 563, 595, 596), (551, 550, 582, 583), (578, 577, 609, 610), (565, 564, 596, 597), (552, 551, 583, 584), (579, 578, 610, 611), (566, 565, 597, 598), (553, 552, 584, 585), (580, 579, 611, 612), (567, 566, 598, 599), (554, 553, 585, 586), (549, 580, 612, 581), (568, 567, 599, 600), (555, 554, 586, 587), (569, 568, 600, 601), (556, 555, 587, 588), (570, 569, 601, 602), (557, 556, 588, 589), (571, 570, 602, 603), (558, 557, 589, 590), (572, 571, 603, 604), (559, 558, 590, 591), (573, 572, 604, 605), (560, 559, 591, 592), (574, 573, 605, 606), (561, 560, 592, 593), (575, 574, 606, 607), (562, 561, 593, 594), (576, 575, 607, 608), (563, 562, 594, 595), (550, 549, 581, 582), (612, 611, 643, 644), (599, 598, 630, 631), (586, 585, 617, 618), (581, 612, 644, 613), (600, 599, 631, 632), (587, 586, 618, 619), (601, 600, 632, 633), (588, 587, 619, 620), (602, 601, 633, 634), (589, 588, 620, 621), (603, 602, 634, 635), (590, 589, 621, 622), (604, 603, 635, 636), (591, 590, 622, 623), (605, 604, 636, 637), (592, 591, 623, 624), (606, 605, 637, 638), (593, 592, 624, 625), (607, 606, 638, 639), (594, 593, 625, 626), (608, 607, 639, 640), (595, 594, 626, 627), (582, 581, 613, 614), (609, 608, 640, 641), (596, 595, 627, 628), (583, 582, 614, 615), (610, 609, 641, 642), (597, 596, 628, 629), (584, 583, 615, 616), (611, 610, 642, 643), (598, 597, 629, 630), (585, 584, 616, 617), (634, 633, 665, 666), (621, 620, 652, 653), (635, 634, 666, 667), (622, 621, 653, 654), (636, 635, 667, 668), (623, 622, 654, 655), (637, 636, 668, 669), (624, 623, 655, 656), (638, 637, 669, 670), (625, 624, 656, 657), (639, 638, 670, 671), (626, 625, 657, 658), (640, 639, 671, 672), (627, 626, 658, 659), (614, 613, 645, 646), (641, 640, 672, 673), (628, 627, 659, 660), (615, 614, 646, 647), (642, 641, 673, 674), (629, 628, 660, 661), (616, 615, 647, 648), (643, 642, 674, 675), (630, 629, 661, 662), (617, 616, 648, 649), (644, 643, 675, 676), (631, 630, 662, 663), (618, 617, 649, 650), (613, 644, 676, 645), (632, 631, 663, 664), (619, 618, 650, 651), (633, 632, 664, 665), (620, 619, 651, 652), (646, 645, 676, 675, 674, 673, 672, 671, 670, 669, 668, 667, 666, 665, 664, 663, 662, 661, 660, 659, 658, 657, 656, 655, 654, 653, 652, 651, 650, 649, 648, 647)])
me_cube.polygons.foreach_set('material_index', [0, 0, 0, 0, 0, 0, 0, 0, 0, 0, 0, 0, 0, 0, 0, 0, 0, 0, 0, 0, 0, 0, 0, 0, 0, 0, 0, 0, 0, 0, 0, 0, 0, 0, 0, 0, 0, 0, 0, 0, 0, 0, 0, 0, 0, 0, 0, 0, 0, 0, 0, 0, 0, 0, 0, 0, 0, 0, 0, 0, 0, 0, 0, 0, 0, 0, 0, 0, 0, 0, 0, 0, 0, 0, 0, 0, 0, 0, 0, 0, 0, 0, 0, 0, 0, 0, 0, 0, 0, 0, 0, 0, 0, 0, 0, 0, 0, 0, 0, 0, 0, 0, 0, 0, 0, 0, 0, 0, 0, 0, 0, 0, 0, 0, 0, 0, 0, 0, 0, 0, 0, 0, 0, 0, 0, 0, 0, 0, 0, 0, 0, 0, 0, 0, 0, 0, 0, 0, 0, 0, 0, 0, 0, 0, 0, 0, 0, 0, 0, 0, 0, 0, 0, 0, 0, 0, 0, 0, 0, 0, 0, 0, 0, 0, 0, 0, 0, 0, 0, 0, 0, 0, 0, 0, 0, 0, 0, 0, 0, 0, 0, 0, 1, 1, 1, 1, 1, 1, 1, 1, 1, 1, 1, 1, 1, 1, 1, 1, 1, 1, 1, 1, 1, 1, 1, 1, 1, 1, 1, 1, 1, 1, 1, 1, 1, 1, 1, 1, 1, 1, 1, 1, 1, 1, 1, 1, 1, 1, 1, 1, 1, 1, 1, 1, 1, 1, 1, 1, 1, 1, 1, 1, 1, 1, 1, 1, 1, 1, 1, 1, 1, 1, 1, 1, 1, 1, 1, 1, 1, 1, 1, 1, 1, 1, 1, 1, 1, 2, 2, 2, 2, 2, 2, 2, 2, 2, 2, 2, 2, 2, 2, 2, 2, 2, 2, 2, 2, 2, 2, 2, 2, 2, 2, 2, 2, 2, 2, 2, 2, 2, 2, 2, 2, 2, 2, 2, 2, 2, 2, 2, 2, 2, 2, 2, 2, 2, 2, 2, 2, 2, 2, 2, 2, 2, 2, 2, 2, 2, 2, 2, 2, 2, 2, 2, 2, 2, 2, 2, 2, 2, 2, 2, 2, 2, 2, 2, 2, 2, 2, 2, 2, 2, 2, 2, 2, 2, 2, 2, 2, 2, 2, 2, 2, 2, 2, 2, 2, 2, 2, 2, 2, 2, 2, 2, 2, 2, 2, 2, 2, 2, 2, 2, 2, 2, 2, 2, 2, 2, 2, 2, 2, 2, 2, 2, 2, 2, 2, 2, 2, 2, 2, 2, 2, 2, 2, 2, 2, 2, 2, 2, 2, 2, 2, 2, 2, 2, 2, 2, 2, 2, 2, 2, 2, 2, 2, 2, 2, 2, 2, 2, 2, 2, 2, 2, 2, 2, 2, 2, 2, 2, 2, 2, 2, 2, 2, 2, 2, 2, 2, 2, 2, 2, 2, 2, 2, 2, 2, 2, 2, 2, 2, 2, 2, 2, 2, 2, 2, 2, 2, 2, 2, 2, 2, 2, 2, 2, 2, 2, 2, 2, 2, 2, 2, 2, 2, 2, 2, 2, 2, 2, 2, 2, 2, 2, 2, 2, 2, 2, 2, 2, 2, 2, 2, 2, 2, 2, 2, 2, 2, 2, 2, 2, 2, 2, 2, 2, 2, 2, 2, 2, 2, 2, 2, 2, 2, 2, 2, 2, 2, 2, 2, 2, 2, 2, 2, 2, 2, 2, 2, 2, 2, 2, 2, 2, 2, 2, 2, 2, 2, 2, 2, 2, 2, 2, 2, 2, 2, 2, 2, 2, 2, 2, 2, 2, 2, 2, 2, 2, 2, 2, 2, 2, 2, 2, 2, 2, 2, 2, 2, 2, 2, 2, 2, 2, 2, 2, 2, 2, 2, 2, 2, 2, 2, 2, 2, 2, 2, 2, 2, 2, 2, 2, 2, 2, 2, 2, 2, 2, 2, 2, 2, 2, 2, 2, 2, 2, 2, 2, 2, 2, 2, 2, 2, 2, 2, 2, 2, 2, 2, 2, 2, 2, 2, 2, 2, 2, 2, 2, 2, 2, 2, 2, 2, 2, 2, 2, 2, 2, 2, 2, 2, 2, 2, 2, 2, 2, 2, 2, 2, 2, 2, 2, 2, 2, 2, 2, 2, 2, 2, 2, 2, 2, 2, 2, 2, 2, 2, 2, 2, 2, 2, 2, 2, 2, 2, 2, 2, 2, 2, 2, 2, 2, 2, 2, 2, 2, 2, 2, 2, 2, 2, 2, 2, 2, 2, 2, 2, 2, 2, 2, 2, 2, 2, 2, 2, 2, 2, 2, 2, 2, 2, 2, 2, 2, 2, 2, 2, 2, 2, 2, 2, 2, 2, 2, 2, 2, 2, 2, 2, 2, 2, 2, 2, 2, 2, 2, 2, 2, 2, 2, 2, 2, 2, 2, 2, 2])
_uv = me_cube.uv_layers.new(name='UVMap')
_uv.uv.foreach_set('vector', [0.6192, 0.4982, 0.5518, 0.5967, 0.5672, 0.4981, 0.3787, 0.00321, 0.4918, 0.002155, 0.3796, 0.03418, 0.6195, 0.2521, 0.6193, 0.2894, 0.4801, 0.309, 0.8421, 0.5817, 0.8414, 0.585, 0.7829, 0.5849, 0.1294, 0.6361, 0.1294, 0.5835, 0.201, 0.6677, 0.6303, 0.5782, 0.6681, 0.5137, 0.6572, 0.5815, 0.721, 0.5133, 0.7795, 0.5115, 0.7153, 0.5776, 0.3796, 0.1093, 0.4542, 0.1632, 0.3802, 0.1748, 0.3796, 0.1093, 0.4555, 0.09393, 0.4542, 0.1632, 0.8683, 0.6211, 0.8421, 0.5817, 0.8354, 0.5107, 0.8429, 0.6712, 0.8702, 0.7386, 0.8153, 0.7384, 0.4767, 0.4986, 0.4533, 0.5482, 0.3769, 0.5004, 0.6597, 0.5847, 0.7242, 0.5875, 0.6608, 0.5841, 0.1891, 0.5015, 0.1908, 0.5098, 0.1288, 0.5073, 0.1891, 0.5015, 0.2818, 0.5015, 0.1908, 0.5098, 0.4801, 0.309, 0.5568, 0.3682, 0.4706, 0.3899, 0.4954, 0.2508, 0.3815, 0.3139, 0.3812, 0.2509, 0.4954, 0.2508, 0.4801, 0.309, 0.3815, 0.3139, 0.4907, 0.7498, 0.4147, 0.7542, 0.3797, 0.751, 0.3721, 0.6321, 0.3797, 0.751, 0.3711, 0.7391, 0.3802, 0.1748, 0.4542, 0.1632, 0.3812, 0.2509, 0.1294, 0.6361, 0.201, 0.6677, 0.1295, 0.7108, 0.7948, 0.6628, 0.6596, 0.5896, 0.7779, 0.5947, 0.8426, 0.6243, 0.8408, 0.6621, 0.8414, 0.585, 0.6582, 0.659, 0.6572, 0.5815, 0.6597, 0.5847, 0.7566, 0.6634, 0.7169, 0.6585, 0.7879, 0.6656, 0.2206, 0.7489, 0.1722, 0.7488, 0.193, 0.7388, 0.6597, 0.5847, 0.6608, 0.5841, 0.6596, 0.5896, 0.6582, 0.659, 0.6599, 0.6642, 0.6931, 0.6621, 0.6599, 0.6642, 0.6596, 0.5896, 0.7169, 0.6585, 0.6193, 0.2894, 0.6193, 0.3444, 0.5568, 0.3682, 0.6177, 0.0339, 0.6184, 0.1352, 0.5608, 0.1251, 0.3796, 0.1093, 0.3796, 0.03418, 0.4555, 0.09393, 0.7958, 0.6679, 0.7661, 0.7089, 0.7566, 0.6634, 0.6184, 0.9463, 0.5299, 0.9567, 0.5293, 0.8964, 0.617, 0.9965, 0.4926, 0.9968, 0.5299, 0.9567, 0.3797, 0.751, 0.4147, 0.7542, 0.3862, 0.8026, 0.8702, 0.7386, 0.8429, 0.6712, 0.8683, 0.6211, 0.3708, 0.5113, 0.3769, 0.5004, 0.3716, 0.5492, 0.628, 0.7487, 0.5518, 0.5967, 0.6281, 0.6422, 0.6219, 0.7515, 0.4907, 0.7498, 0.5518, 0.5967, 0.5672, 0.4981, 0.4533, 0.5482, 0.4767, 0.4986, 0.5672, 0.4981, 0.5518, 0.5967, 0.4533, 0.5482, 0.8708, 0.509, 0.8683, 0.6211, 0.8354, 0.5107, 0.3427, 0.5014, 0.3708, 0.5113, 0.2818, 0.5015, 0.3204, 0.7484, 0.3075, 0.7389, 0.3711, 0.7391, 0.3797, 0.751, 0.4907, 0.7498, 0.6219, 0.7515, 0.5156, 0.8122, 0.6219, 0.7515, 0.6182, 0.8571, 0.5156, 0.8122, 0.8393, 0.6663, 0.7879, 0.6656, 0.7948, 0.6628, 0.3796, 0.03418, 0.4918, 0.002155, 0.4555, 0.09393, 0.6572, 0.5815, 0.6582, 0.659, 0.6546, 0.6407, 0.6253, 0.501, 0.6681, 0.5137, 0.629, 0.5123, 0.629, 0.5123, 0.6681, 0.5137, 0.6303, 0.5782, 0.2805, 0.5113, 0.3716, 0.5492, 0.201, 0.6677, 0.3716, 0.5492, 0.3721, 0.6321, 0.201, 0.6677, 0.6193, 0.3444, 0.6194, 0.4057, 0.5568, 0.3682, 0.4801, 0.309, 0.6193, 0.2894, 0.5568, 0.3682, 0.6931, 0.6621, 0.7169, 0.6585, 0.7566, 0.6634, 0.2818, 0.7488, 0.2206, 0.7489, 0.193, 0.7388, 0.6302, 0.7369, 0.628, 0.7487, 0.6281, 0.6422, 0.6596, 0.5896, 0.6599, 0.6642, 0.6582, 0.659, 0.7242, 0.5875, 0.7807, 0.5851, 0.7779, 0.5947, 0.8419, 0.6656, 0.8429, 0.6712, 0.7958, 0.6679, 0.7829, 0.5849, 0.6597, 0.5847, 0.7153, 0.5776, 0.7153, 0.5776, 0.6597, 0.5847, 0.6572, 0.5815, 0.7779, 0.5947, 0.7807, 0.5851, 0.8414, 0.585, 0.6303, 0.5782, 0.6281, 0.6422, 0.6192, 0.4982, 0.7329, 0.7486, 0.6888, 0.7376, 0.7476, 0.7381, 0.7807, 0.5851, 0.7242, 0.5875, 0.7829, 0.5849, 0.7958, 0.6679, 0.7566, 0.6634, 0.7879, 0.6656, 0.7958, 0.6679, 0.7879, 0.6656, 0.8419, 0.6656, 0.8419, 0.6656, 0.7879, 0.6656, 0.8393, 0.6663, 0.7169, 0.6585, 0.6931, 0.6621, 0.6599, 0.6642, 0.8426, 0.6243, 0.8419, 0.6656, 0.8408, 0.6621, 0.8414, 0.585, 0.8421, 0.5817, 0.8426, 0.6243, 0.7948, 0.6628, 0.7169, 0.6585, 0.6596, 0.5896, 0.532, 0.4538, 0.4767, 0.4986, 0.3769, 0.5004, 0.5568, 0.3682, 0.6194, 0.4057, 0.532, 0.4538, 0.532, 0.4538, 0.4706, 0.3899, 0.5568, 0.3682, 0.6194, 0.4057, 0.6192, 0.4982, 0.5672, 0.4981, 0.532, 0.4538, 0.6194, 0.4057, 0.5672, 0.4981, 0.532, 0.4538, 0.5672, 0.4981, 0.4767, 0.4986, 0.201, 0.6677, 0.3721, 0.6321, 0.3075, 0.7389, 0.201, 0.6677, 0.3075, 0.7389, 0.193, 0.7388, 0.1295, 0.7108, 0.193, 0.7388, 0.1292, 0.7417, 0.1295, 0.7108, 0.201, 0.6677, 0.193, 0.7388, 0.201, 0.6677, 0.1908, 0.5098, 0.2805, 0.5113, 0.2805, 0.5113, 0.3708, 0.5113, 0.3716, 0.5492, 0.6572, 0.5815, 0.7016, 0.5509, 0.7153, 0.5776, 0.7016, 0.5509, 0.721, 0.5133, 0.7153, 0.5776, 0.721, 0.5133, 0.7179, 0.5011, 0.7793, 0.5013, 0.721, 0.5133, 0.6681, 0.5137, 0.7179, 0.5011, 0.6681, 0.5137, 0.6253, 0.501, 0.7179, 0.5011, 0.6303, 0.5782, 0.6572, 0.5815, 0.6546, 0.6407, 0.6281, 0.6422, 0.6303, 0.5782, 0.6546, 0.6407, 0.6546, 0.6407, 0.6582, 0.659, 0.6302, 0.7369, 0.4542, 0.1632, 0.4954, 0.2508, 0.3812, 0.2509, 0.4542, 0.1632, 0.5608, 0.1251, 0.4954, 0.2508, 0.5608, 0.1251, 0.6195, 0.2521, 0.4954, 0.2508, 0.4555, 0.09393, 0.6158, 0.00164, 0.5608, 0.1251, 0.4555, 0.09393, 0.4918, 0.002155, 0.6158, 0.00164, 0.4555, 0.09393, 0.5608, 0.1251, 0.4542, 0.1632, 0.2805, 0.5113, 0.2818, 0.5015, 0.3708, 0.5113, 0.7948, 0.6628, 0.7879, 0.6656, 0.7169, 0.6585, 0.7242, 0.5875, 0.7779, 0.5947, 0.6596, 0.5896, 0.8408, 0.6621, 0.7948, 0.6628, 0.7779, 0.5947, 0.6931, 0.6621, 0.6302, 0.7369, 0.6582, 0.659, 0.6931, 0.6621, 0.6888, 0.7376, 0.6302, 0.7369, 0.4147, 0.7542, 0.5156, 0.8122, 0.3862, 0.8026, 0.5156, 0.8122, 0.4392, 0.8511, 0.3862, 0.8026, 0.5156, 0.8122, 0.6184, 0.9463, 0.5293, 0.8964, 0.5156, 0.8122, 0.6182, 0.8571, 0.6184, 0.9463, 0.5156, 0.8122, 0.5293, 0.8964, 0.484, 0.8922, 0.4392, 0.8511, 0.3797, 0.8439, 0.3862, 0.8026, 0.5299, 0.9567, 0.4926, 0.9968, 0.382, 0.9053, 0.484, 0.8922, 0.5299, 0.9567, 0.382, 0.9053, 0.4392, 0.8511, 0.382, 0.9053, 0.3797, 0.8439, 0.4392, 0.8511, 0.484, 0.8922, 0.382, 0.9053, 0.4926, 0.9968, 0.3793, 0.997, 0.3795, 0.9531, 0.382, 0.9053, 0.4926, 0.9968, 0.3795, 0.9531, 0.4801, 0.309, 0.4706, 0.3899, 0.3815, 0.3139, 0.4706, 0.3899, 0.3807, 0.4048, 0.3815, 0.3139, 0.4706, 0.3899, 0.3771, 0.4655, 0.3807, 0.4048, 0.4706, 0.3899, 0.532, 0.4538, 0.3771, 0.4655, 0.532, 0.4538, 0.3769, 0.5004, 0.3771, 0.4655, 0.2818, 0.5015, 0.2805, 0.5113, 0.1908, 0.5098, 0.7795, 0.5115, 0.8354, 0.5107, 0.7886, 0.58, 0.8354, 0.5107, 0.8421, 0.5817, 0.7886, 0.58, 0.8683, 0.6211, 0.8429, 0.6712, 0.8426, 0.6243, 0.8683, 0.6211, 0.8426, 0.6243, 0.8421, 0.5817, 0.7795, 0.5115, 0.7793, 0.5013, 0.8354, 0.5107, 0.7793, 0.5013, 0.8343, 0.5011, 0.8354, 0.5107, 0.5518, 0.5967, 0.4907, 0.7498, 0.4497, 0.6362, 0.4907, 0.7498, 0.3797, 0.751, 0.4497, 0.6362, 0.4533, 0.5482, 0.3721, 0.6321, 0.3716, 0.5492, 0.3769, 0.5004, 0.4533, 0.5482, 0.3716, 0.5492, 0.4533, 0.5482, 0.5518, 0.5967, 0.4497, 0.6362, 0.4533, 0.5482, 0.4497, 0.6362, 0.3721, 0.6321, 0.4497, 0.6362, 0.3797, 0.751, 0.3721, 0.6321, 0.6888, 0.7376, 0.7661, 0.7089, 0.7476, 0.7381, 0.7661, 0.7089, 0.7958, 0.6679, 0.8153, 0.7384, 0.7661, 0.7089, 0.8153, 0.7384, 0.7476, 0.7381, 0.6281, 0.6422, 0.5518, 0.5967, 0.6192, 0.4982, 0.8343, 0.5011, 0.8708, 0.509, 0.8354, 0.5107, 0.7793, 0.5013, 0.7795, 0.5115, 0.721, 0.5133, 0.7829, 0.5849, 0.7242, 0.5875, 0.6597, 0.5847, 0.721, 0.5133, 0.7016, 0.5509, 0.6681, 0.5137, 0.5293, 0.8964, 0.5299, 0.9567, 0.484, 0.8922, 0.5156, 0.8122, 0.484, 0.8922, 0.4392, 0.8511, 0.4907, 0.7498, 0.5156, 0.8122, 0.4147, 0.7542, 0.6931, 0.6621, 0.7566, 0.6634, 0.6888, 0.7376, 0.7566, 0.6634, 0.7661, 0.7089, 0.6888, 0.7376, 0.8393, 0.6663, 0.7948, 0.6628, 0.8408, 0.6621, 0.3427, 0.5014, 0.3769, 0.5004, 0.3708, 0.5113, 0.6184, 0.1352, 0.6195, 0.2521, 0.5608, 0.1251, 0.8429, 0.6712, 0.8419, 0.6656, 0.8426, 0.6243, 0.6281, 0.6422, 0.6546, 0.6407, 0.6302, 0.7369, 0.7153, 0.5776, 0.7795, 0.5115, 0.7886, 0.58, 0.6572, 0.5815, 0.6681, 0.5137, 0.7016, 0.5509, 0.1294, 0.5835, 0.1908, 0.5098, 0.201, 0.6677, 0.3721, 0.6321, 0.3711, 0.7391, 0.3075, 0.7389, 0.8419, 0.6656, 0.8393, 0.6663, 0.8408, 0.6621, 0.7829, 0.5849, 0.8414, 0.585, 0.7807, 0.5851, 0.6608, 0.5841, 0.7242, 0.5875, 0.6596, 0.5896, 0.628, 0.7487, 0.6302, 0.7369, 0.6888, 0.7376, 0.3075, 0.7389, 0.2818, 0.7488, 0.193, 0.7388, 0.1722, 0.7488, 0.1292, 0.7417, 0.193, 0.7388, 0.1294, 0.5835, 0.1288, 0.5073, 0.1908, 0.5098, 0.6158, 0.00164, 0.6177, 0.0339, 0.5608, 0.1251, 0.8414, 0.585, 0.8408, 0.6621, 0.7779, 0.5947, 0.6184, 0.9463, 0.617, 0.9965, 0.5299, 0.9567, 0.6195, 0.2521, 0.4801, 0.309, 0.4954, 0.2508, 0.7958, 0.6679, 0.8429, 0.6712, 0.8153, 0.7384, 0.6596, 0.5896, 0.6582, 0.659, 0.6597, 0.5847, 0.6888, 0.7376, 0.7329, 0.7486, 0.628, 0.7487, 0.7886, 0.58, 0.7829, 0.5849, 0.7153, 0.5776, 0.8421, 0.5817, 0.7829, 0.5849, 0.7886, 0.58, 0.629, 0.5123, 0.6303, 0.5782, 0.6192, 0.4982, 0.8214, 0.7485, 0.8153, 0.7384, 0.8702, 0.7386, 0.8722, 0.7483, 0.8153, 0.7384, 0.7329, 0.7486, 0.7476, 0.7381, 0.8214, 0.7485, 0.7329, 0.7486, 0.8153, 0.7384, 0.3075, 0.7389, 0.3204, 0.7484, 0.2818, 0.7488, 0.4614, 0.4695, 0.4529, 0.337, 0.4978, 0.2751, 0.4603, 0.6872, 0.5033, 0.722, 0.4577, 0.7641, 0.1522, 0.7469, 0.2593, 0.5235, 0.3826, 0.6648, 0.4577, 0.7641, 0.5285, 0.7464, 0.4744, 0.8744, 0.4967, 0.1968, 0.5376, 0.2098, 0.4978, 0.2751, 0.5093, 0.5378, 0.4737, 0.5507, 0.4905, 0.4922, 0.4918, 0.02104, 0.4495, 0.05795, 0.4481, 1.453e-05, 0.4495, 0.05795, 0.4918, 0.02104, 0.454, 0.1954, 0.5421, 0.5242, 0.5093, 0.5378, 0.5418, 0.482, 0.5093, 0.5378, 0.5421, 0.5242, 0.5312, 0.683, 0.5889, 0.9893, 0.5938, 0.7703, 0.6144, 0.9877, 0.67, 0.5155, 0.8432, 0.5273, 0.8578, 0.7007, 0.5938, 0.7703, 0.5455, 0.9795, 0.5505, 0.7786, 0.5795, 0.2336, 0.5585, 0.3716, 0.5422, 0.277, 0.5093, 0.5378, 0.5312, 0.683, 0.4737, 0.5507, 0.4577, 0.7641, 0.5033, 0.722, 0.5285, 0.7464, 0.5033, 0.722, 0.5312, 0.683, 0.5285, 0.7464, 0.4744, 0.8744, 0.4317, 0.913, 0.4577, 0.7641, 0.4481, 1.0, 0.4317, 0.913, 0.4744, 0.8744, 0.6166, 0.4944, 0.5904, 0.5629, 0.5874, 0.499, 0.5418, 0.482, 0.5093, 0.5378, 0.4905, 0.4922, 0.586, 0.0002201, 0.5636, 0.0247, 0.5524, 2.585e-05, 0.454, 0.1954, 0.4918, 0.02104, 0.4967, 0.1968, 0.4737, 0.5507, 0.4603, 0.6872, 0.4614, 0.4695, 0.8578, 0.7007, 0.616, 0.7129, 0.67, 0.5155, 0.616, 0.7129, 0.5741, 0.7075, 0.5904, 0.5629, 0.5938, 0.7703, 0.5741, 0.7075, 0.616, 0.7129, 0.3826, 0.6648, 0.399, 0.7799, 0.3949, 0.9568, 0.5904, 0.5629, 0.5741, 0.7075, 0.5312, 0.683, 0.4905, 0.4922, 0.4614, 0.4695, 0.5233, 0.3698, 0.5233, 0.3698, 0.4614, 0.4695, 0.4978, 0.2751, 0.6166, 0.4944, 0.6067, 0.273, 0.6145, 0.2076, 0.4481, 1.453e-05, 0.4495, 0.05795, 0.4025, 0.01692, 0.3991, 0.159, 0.4495, 0.05795, 0.454, 0.1954, 0.4025, 0.01692, 0.4495, 0.05795, 0.3991, 0.159, 0.5418, 0.482, 0.5874, 0.499, 0.5421, 0.5242, 0.616, 0.7129, 0.5904, 0.5629, 0.6166, 0.4944, 0.4978, 0.2751, 0.5376, 0.2098, 0.5422, 0.277, 0.5795, 0.2336, 0.6141, 0.003851, 0.6145, 0.2076, 0.4603, 0.6872, 0.4737, 0.5507, 0.5033, 0.722, 0.6145, 0.2076, 0.6067, 0.273, 0.5795, 0.2336, 0.4905, 0.4922, 0.5233, 0.3698, 0.5418, 0.482, 0.5938, 0.7703, 0.5889, 0.9893, 0.5455, 0.9795, 0.4912, 1.0, 0.4744, 0.8744, 0.5455, 0.9795, 0.4978, 0.2751, 0.4529, 0.337, 0.4564, 0.2533, 0.586, 0.0002201, 0.6141, 0.003851, 0.5636, 0.0247, 0.5636, 0.0247, 0.6141, 0.003851, 0.5795, 0.2336, 0.4918, 0.02104, 0.5263, 0.0118, 0.5376, 0.2098, 0.5505, 0.7786, 0.5741, 0.7075, 0.5938, 0.7703, 0.6067, 0.273, 0.5585, 0.3716, 0.5795, 0.2336, 0.6166, 0.4944, 0.5585, 0.3716, 0.6067, 0.273, 0.6144, 0.9877, 0.6164, 0.7771, 0.6462, 0.782, 0.5938, 0.7703, 0.6164, 0.7771, 0.6144, 0.9877, 0.393, 0.4979, 0.3826, 0.6648, 0.2593, 0.5235, 0.6166, 0.4944, 0.5874, 0.499, 0.5585, 0.3716, 0.6164, 0.7771, 0.5938, 0.7703, 0.616, 0.7129, 0.5505, 0.7786, 0.5455, 0.9795, 0.4744, 0.8744, 0.5285, 0.7464, 0.4967, 0.1968, 0.4978, 0.2751, 0.4564, 0.2533, 0.454, 0.1954, 0.4978, 0.2751, 0.5422, 0.277, 0.5233, 0.3698, 0.1302, 0.6302, 0.1667, 0.5417, 0.2593, 0.5235, 0.1522, 0.7469, 0.5795, 0.2336, 0.5422, 0.277, 0.5376, 0.2098, 0.4577, 0.7641, 0.399, 0.7799, 0.3826, 0.6648, 0.4614, 0.4695, 0.4905, 0.4922, 0.4737, 0.5507, 0.4614, 0.4695, 0.393, 0.4979, 0.3881, 0.3941, 0.5376, 0.2098, 0.5263, 0.0118, 0.5636, 0.0247, 0.454, 0.1954, 0.4082, 0.2633, 0.3991, 0.159, 0.5904, 0.5629, 0.5312, 0.683, 0.5421, 0.5242, 0.4577, 0.7641, 0.4317, 0.913, 0.399, 0.7799, 0.3949, 0.9568, 0.399, 0.7799, 0.4317, 0.913, 0.4967, 0.1968, 0.4918, 0.02104, 0.5376, 0.2098, 0.5874, 0.499, 0.5418, 0.482, 0.5585, 0.3716, 0.5421, 0.5242, 0.5874, 0.499, 0.5904, 0.5629, 0.5585, 0.3716, 0.5418, 0.482, 0.5233, 0.3698, 0.5422, 0.277, 0.4918, 0.02104, 0.5157, 2.569e-05, 0.5263, 0.0118, 0.5312, 0.683, 0.5741, 0.7075, 0.5505, 0.7786, 0.5285, 0.7464, 0.4529, 0.337, 0.4614, 0.4695, 0.3881, 0.3941, 0.4082, 0.2633, 0.4481, 1.0, 0.3949, 0.9568, 0.4317, 0.913, 0.5033, 0.722, 0.4737, 0.5507, 0.5312, 0.683, 0.454, 0.1954, 0.4529, 0.337, 0.4082, 0.2633, 0.4603, 0.6872, 0.4577, 0.7641, 0.3826, 0.6648, 0.393, 0.4979, 0.454, 0.1954, 0.4564, 0.2533, 0.4529, 0.337, 0.5263, 0.0118, 0.5524, 2.585e-05, 0.5636, 0.0247, 0.4614, 0.4695, 0.4603, 0.6872, 0.393, 0.4979, 0.4912, 1.0, 0.4481, 1.0, 0.4744, 0.8744, 0.5636, 0.0247, 0.5795, 0.2336, 0.5376, 0.2098, 0.4434, 0.5927, 0.5262, 0.6412, 0.4609, 0.7181, 0.5346, 0.5302, 0.4434, 0.5927, 0.4221, 0.4671, 0.5978, 0.02104, 0.5493, 0.06282, 0.4502, 0.004264, 0.4507, 0.03946, 0.5493, 0.06282, 0.3938, 0.09472, 0.4507, 0.03946, 0.3938, 0.09472, 0.4502, 0.004264, 0.4434, 0.5927, 0.5346, 0.5302, 0.5262, 0.6412, 0.571, 0.8499, 0.4673, 0.945, 0.5061, 0.8128, 0.4915, 0.7605, 0.4609, 0.7181, 0.6006, 0.7258, 0.3675, 0.762, 0.4609, 0.7181, 0.4915, 0.7605, 0.1336, 0.75, 0.1469, 0.6788, 0.3675, 0.762, 0.3675, 0.762, 0.1469, 0.6788, 0.1603, 0.5236, 0.6006, 0.7258, 0.571, 0.8499, 0.4915, 0.7605, 0.432, 0.2296, 0.4883, 0.2706, 0.4221, 0.4671, 0.6087, 0.2528, 0.5401, 0.336, 0.4883, 0.2706, 0.3938, 0.09472, 0.5493, 0.06282, 0.5204, 0.2259, 0.3675, 0.762, 0.4434, 0.5927, 0.4609, 0.7181, 0.4434, 0.5927, 0.3675, 0.762, 0.1603, 0.5236, 0.6575, 0.4849, 0.849, 0.5219, 0.634, 0.5444, 0.4221, 0.4671, 0.5401, 0.336, 0.5293, 0.4873, 0.5293, 0.4873, 0.5401, 0.336, 0.6087, 0.2528, 0.5493, 0.06282, 0.4507, 0.03946, 0.4502, 0.004264, 0.432, 0.2296, 0.3938, 0.09472, 0.5204, 0.2259, 0.634, 0.5444, 0.5346, 0.5302, 0.5293, 0.4873, 0.4673, 0.945, 0.571, 0.8499, 0.6022, 0.9651, 0.4462, 0.9984, 0.4221, 0.4671, 0.5293, 0.4873, 0.5346, 0.5302, 0.5061, 0.8128, 0.4673, 0.945, 0.4462, 0.9984, 0.3745, 0.777, 0.6006, 0.7258, 0.4609, 0.7181, 0.5262, 0.6412, 0.3675, 0.762, 0.4915, 0.7605, 0.5061, 0.8128, 0.6006, 0.7258, 0.6022, 0.9651, 0.571, 0.8499, 0.4915, 0.7605, 0.571, 0.8499, 0.5061, 0.8128, 0.634, 0.5444, 0.6006, 0.7258, 0.5262, 0.6412, 0.5346, 0.5302, 0.4221, 0.4671, 0.4883, 0.2706, 0.5401, 0.336, 0.6087, 0.2528, 0.4883, 0.2706, 0.5204, 0.2259, 0.432, 0.2296, 0.5204, 0.2259, 0.4883, 0.2706, 0.6087, 0.2528, 0.5204, 0.2259, 0.5493, 0.06282, 0.4221, 0.4671, 0.4434, 0.5927, 0.1603, 0.5236, 0.634, 0.5444, 0.849, 0.5219, 0.6006, 0.7258, 0.849, 0.5219, 0.8302, 0.7268, 0.6006, 0.7258, 0.8721, 0.6677, 0.8302, 0.7268, 0.849, 0.5219, 0.0, 0.0, 0.0, 0.0, 0.0, 0.0, 0.0, 0.0, 0.0, 0.0, 0.0, 0.0, 0.0, 0.0, 0.0, 0.0, 0.0, 0.0, 0.0, 0.0, 0.0, 0.0, 0.0, 0.0, 0.0, 0.0, 0.0, 0.0, 0.0, 0.0, 0.0, 0.0, 0.0, 0.0, 0.0, 0.0, 0.0, 0.0, 0.0, 0.0, 0.0, 0.0, 0.0, 0.0, 0.0, 0.0, 0.0, 0.0, 0.0, 0.0, 0.0, 0.0, 0.0, 0.0, 0.0, 0.0, 0.0, 0.0, 0.0, 0.0, 0.0, 0.0, 0.0, 0.0, 0.0, 0.0, 0.0, 0.0, 0.0, 0.0, 0.0, 0.0, 0.0, 0.0, 0.0, 0.0, 0.0, 0.0, 0.0, 0.0, 0.0, 0.0, 0.0, 0.0, 0.0, 0.0, 0.0, 0.0, 0.0, 0.0, 0.0, 0.0, 0.0, 0.0, 0.0, 0.0, 0.0, 0.0, 0.0, 0.0, 0.0, 0.0, 0.0, 0.0, 0.0, 0.0, 0.0, 0.0, 0.0, 0.0, 0.0, 0.0, 0.0, 0.0, 0.0, 0.0, 0.0, 0.0, 0.0, 0.0, 0.0, 0.0, 0.0, 0.0, 0.0, 0.0, 0.0, 0.0, 0.0, 0.0, 0.0, 0.0, 0.0, 0.0, 0.0, 0.0, 0.0, 0.0, 0.0, 0.0, 0.0, 0.0, 0.0, 0.0, 0.0, 0.0, 0.0, 0.0, 0.0, 0.0, 0.0, 0.0, 0.0, 0.0, 0.0, 0.0, 0.0, 0.0, 0.0, 0.0, 0.0, 0.0, 0.0, 0.0, 0.0, 0.0, 0.0, 0.0, 0.0, 0.0, 0.0, 0.0, 0.0, 0.0, 0.0, 0.0, 0.0, 0.0, 0.0, 0.0, 0.0, 0.0, 0.0, 0.0, 0.0, 0.0, 0.0, 0.0, 0.0, 0.0, 0.0, 0.0, 0.0, 0.0, 0.0, 0.0, 0.0, 0.0, 0.0, 0.0, 0.0, 0.0, 0.0, 0.0, 0.0, 0.0, 0.0, 0.0, 0.0, 0.0, 0.0, 0.0, 0.0, 0.0, 0.0, 0.0, 0.0, 0.0, 0.0, 0.0, 0.0, 0.0, 0.0, 0.0, 0.0, 0.0, 0.0, 0.0, 0.0, 0.0, 0.0, 0.0, 0.0, 0.0, 0.0, 0.0, 0.0, 0.0, 0.0, 0.0, 0.0, 0.0, 0.0, 0.0, 0.0, 0.0, 0.0, 0.0, 0.0, 0.0, 0.0, 0.0, 0.0, 0.0, 0.0, 0.0, 0.0, 0.0, 0.0, 0.0, 0.0, 0.0, 0.0, 0.0, 0.0, 0.0, 0.0, 0.0, 0.0, 0.0, 0.0, 0.0, 0.0, 0.0, 0.0, 0.0, 0.0, 0.0, 0.0, 0.0, 0.0, 0.0, 0.0, 0.0, 0.0, 0.0, 0.0, 0.0, 0.0, 0.0, 0.0, 0.0, 0.0, 0.0, 0.0, 0.0, 0.0, 0.0, 0.0, 0.0, 0.0, 0.0, 0.0, 0.0, 0.0, 0.0, 0.0, 0.0, 0.0, 0.0, 0.0, 0.0, 0.0, 0.0, 0.0, 0.0, 0.0, 0.0, 0.0, 0.0, 0.0, 0.0, 0.0, 0.0, 0.0, 0.0, 0.0, 0.0, 0.0, 0.0, 0.0, 0.0, 0.0, 0.0, 0.0, 0.0, 0.0, 0.0, 0.0, 0.0, 0.0, 0.0, 0.0, 0.0, 0.0, 0.0, 0.0, 0.0, 0.0, 0.0, 0.0, 0.0, 0.0, 0.0, 0.0, 0.0, 0.0, 0.0, 0.0, 0.0, 0.0, 0.0, 0.0, 0.0, 0.0, 0.0, 0.0, 0.0, 0.0, 0.0, 0.0, 0.0, 0.0, 0.0, 0.0, 0.0, 0.0, 0.0, 0.0, 0.0, 0.0, 0.0, 0.0, 0.0, 0.0, 0.0, 0.0, 0.0, 0.0, 0.0, 0.0, 0.0, 0.0, 0.0, 0.0, 0.0, 0.0, 0.0, 0.0, 0.0, 0.0, 0.0, 0.0, 0.0, 0.0, 0.0, 0.0, 0.0, 0.0, 0.0, 0.0, 0.0, 0.0, 0.0, 0.0, 0.0, 0.0, 0.0, 0.0, 0.0, 0.0, 0.0, 0.0, 0.0, 0.0, 0.0, 0.0, 0.0, 0.0, 0.0, 0.0, 0.0, 0.0, 0.0, 0.0, 0.0, 0.0, 0.0, 0.0, 0.0, 0.0, 0.0, 0.0, 0.0, 0.0, 0.0, 0.0, 0.0, 0.0, 0.0, 0.0, 0.0, 0.0, 0.0, 0.0, 0.0, 0.0, 0.0, 0.0, 0.0, 0.0, 0.0, 0.0, 0.0, 0.0, 0.0, 0.0, 0.0, 0.0, 0.0, 0.0, 0.0, 0.0, 0.0, 0.0, 0.0, 0.0, 0.0, 0.0, 0.0, 0.0, 0.0, 0.0, 0.0, 0.0, 0.0, 0.0, 0.0, 0.0, 0.0, 0.0, 0.0, 0.0, 0.0, 0.0, 0.0, 0.0, 0.0, 0.0, 0.0, 0.0, 0.0, 0.0, 0.0, 0.0, 0.0, 0.0, 0.0, 0.0, 0.0, 0.0, 0.0, 0.0, 0.0, 0.0, 0.0, 0.0, 0.0, 0.0, 0.0, 0.0, 0.0, 0.0, 0.0, 0.0, 0.0, 0.0, 0.0, 0.0, 0.0, 0.0, 0.0, 0.0, 0.0, 0.0, 0.0, 0.0, 0.0, 0.0, 0.0, 0.0, 0.0, 0.0, 0.0, 0.0, 0.0, 0.0, 0.0, 0.0, 0.0, 0.0, 0.0, 0.0, 0.0, 0.0, 0.0, 0.0, 0.0, 0.0, 0.0, 0.0, 0.0, 0.0, 0.0, 0.0, 0.0, 0.0, 0.0, 0.0, 0.0, 0.0, 0.0, 0.0, 0.0, 0.0, 0.0, 0.0, 0.0, 0.0, 0.0, 0.0, 0.0, 0.0, 0.0, 0.0, 0.0, 0.0, 0.0, 0.0, 0.0, 0.0, 0.0, 0.0, 0.0, 0.0, 0.0, 0.0, 0.0, 0.0, 0.0, 0.0, 0.0, 0.0, 0.0, 0.0, 0.0, 0.0, 0.0, 0.0, 0.0, 0.0, 0.0, 0.0, 0.0, 0.0, 0.0, 0.0, 0.0, 0.0, 0.0, 0.0, 0.0, 0.0, 0.0, 0.0, 0.0, 0.0, 0.0, 0.0, 0.0, 0.0, 0.0, 0.0, 0.0, 0.0, 0.0, 0.0, 0.0, 0.0, 0.0, 0.0, 0.0, 0.0, 0.0, 0.0, 0.0, 0.0, 0.0, 0.0, 0.0, 0.0, 0.0, 0.0, 0.0, 0.0, 0.0, 0.0, 0.0, 0.0, 0.0, 0.0, 0.0, 0.0, 0.0, 0.0, 0.0, 0.0, 0.0, 0.0, 0.0, 0.0, 0.0, 0.0, 0.0, 0.0, 0.0, 0.0, 0.0, 0.0, 0.0, 0.0, 0.0, 0.0, 0.0, 0.0, 0.0, 0.0, 0.0, 0.0, 0.0, 0.0, 0.0, 0.0, 0.0, 0.0, 0.0, 0.0, 0.0, 0.0, 0.0, 0.0, 0.0, 0.0, 0.0, 0.0, 0.0, 0.0, 0.0, 0.0, 0.0, 0.0, 0.0, 0.0, 0.0, 0.0, 0.0, 0.0, 0.0, 0.0, 0.0, 0.0, 0.0, 0.0, 0.0, 0.0, 0.0, 0.0, 0.0, 0.0, 0.0, 0.0, 0.0, 0.0, 0.0, 0.0, 0.0, 0.0, 0.0, 0.0, 0.0, 0.0, 0.0, 0.0, 0.0, 0.0, 0.0, 0.0, 0.0, 0.0, 0.0, 0.0, 0.0, 0.0, 0.0, 0.0, 0.0, 0.0, 0.0, 0.0, 0.0, 0.0, 0.0, 0.0, 0.0, 0.0, 0.0, 0.0, 0.0, 0.0, 0.0, 0.0, 0.0, 0.0, 0.0, 0.0, 0.0, 0.0, 0.0, 0.0, 0.0, 0.0, 0.0, 0.0, 0.0, 0.0, 0.0, 0.0, 0.0, 0.0, 0.0, 0.0, 0.0, 0.0, 0.0, 0.0, 0.0, 0.0, 0.0, 0.0, 0.0, 0.0, 0.0, 0.0, 0.0, 0.0, 0.0, 0.0, 0.0, 0.0, 0.0, 0.0, 0.0, 0.0, 0.0, 0.0, 0.0, 0.0, 0.0, 0.0, 0.0, 0.0, 0.0, 0.0, 0.0, 0.0, 0.0, 0.0, 0.0, 0.0, 0.0, 0.0, 0.0, 0.0, 0.0, 0.0, 0.0, 0.0, 0.0, 0.0, 0.0, 0.0, 0.0, 0.0, 0.0, 0.0, 0.0, 0.0, 0.0, 0.0, 0.0, 0.0, 0.0, 0.0, 0.0, 0.0, 0.0, 0.0, 0.0, 0.0, 0.0, 0.0, 0.0, 0.0, 0.0, 0.0, 0.0, 0.0, 0.0, 0.0, 0.0, 0.0, 0.0, 0.0, 0.0, 0.0, 0.0, 0.0, 0.0, 0.0, 0.0, 0.0, 0.0, 0.0, 0.0, 0.0, 0.0, 0.0, 0.0, 0.0, 0.0, 0.0, 0.0, 0.0, 0.0, 0.0, 0.0, 0.0, 0.0, 0.0, 0.0, 0.0, 0.0, 0.0, 0.0, 0.0, 0.0, 0.0, 0.0, 0.0, 0.0, 0.0, 0.0, 0.0, 0.0, 0.0, 0.0, 0.0, 0.0, 0.0, 0.0, 0.0, 0.0, 0.0, 0.0, 0.0, 0.0, 0.0, 0.0, 0.0, 0.0, 0.0, 0.0, 0.0, 0.0, 0.0, 0.0, 0.0, 0.0, 0.0, 0.0, 0.0, 0.0, 0.0, 0.0, 0.0, 0.0, 0.0, 0.0, 0.0, 0.0, 0.0, 0.0, 0.0, 0.0, 0.0, 0.0, 0.0, 0.0, 0.0, 0.0, 0.0, 0.0, 0.0, 0.0, 0.0, 0.0, 0.0, 0.0, 0.0, 0.0, 0.0, 0.0, 0.0, 0.0, 0.0, 0.0, 0.0, 0.0, 0.0, 0.0, 0.0, 0.0, 0.0, 0.0, 0.0, 0.0, 0.0, 0.0, 0.0, 0.0, 0.0, 0.0, 0.0, 0.0, 0.0, 0.0, 0.0, 0.0, 0.0, 0.0, 0.0, 0.0, 0.0, 0.0, 0.0, 0.0, 0.0, 0.0, 0.0, 0.0, 0.0, 0.0, 0.0, 0.0, 0.0, 0.0, 0.0, 0.0, 0.0, 0.0, 0.0, 0.0, 0.0, 0.0, 0.0, 0.0, 0.0, 0.0, 0.0, 0.0, 0.0, 0.0, 0.0, 0.0, 0.0, 0.0, 0.0, 0.0, 0.0, 0.0, 0.0, 0.0, 0.0, 0.0, 0.0, 0.0, 0.0, 0.0, 0.0, 0.0, 0.0, 0.0, 0.0, 0.0, 0.0, 0.0, 0.0, 0.0, 0.0, 0.0, 0.0, 0.0, 0.0, 0.0, 0.0, 0.0, 0.0, 0.0, 0.0, 0.0, 0.0, 0.0, 0.0, 0.0, 0.0, 0.0, 0.0, 0.0, 0.0, 0.0, 0.0, 0.0, 0.0, 0.0, 0.0, 0.0, 0.0, 0.0, 0.0, 0.0, 0.0, 0.0, 0.0, 0.0, 0.0, 0.0, 0.0, 0.0, 0.0, 0.0, 0.0, 0.0, 0.0, 0.0, 0.0, 0.0, 0.0, 0.0, 0.0, 0.0, 0.0, 0.0, 0.0, 0.0, 0.0, 0.0, 0.0, 0.0, 0.0, 0.0, 0.0, 0.0, 0.0, 0.0, 0.0, 0.0, 0.0, 0.0, 0.0, 0.0, 0.0, 0.0, 0.0, 0.0, 0.0, 0.0, 0.0, 0.0, 0.0, 0.0, 0.0, 0.0, 0.0, 0.0, 0.0, 0.0, 0.0, 0.0, 0.0, 0.0, 0.0, 0.0, 0.0, 0.0, 0.0, 0.0, 0.0, 0.0, 0.0, 0.0, 0.0, 0.0, 0.0, 0.0, 0.0, 0.0, 0.0, 0.0, 0.0, 0.0, 0.0, 0.0, 0.0, 0.0, 0.0, 0.0, 0.0, 0.0, 0.0, 0.0, 0.0, 0.0, 0.0, 0.0, 0.0, 0.0, 0.0, 0.0, 0.0, 0.0, 0.0, 0.0, 0.0, 0.0, 0.0, 0.0, 0.0, 0.0, 0.0, 0.0, 0.0, 0.0, 0.0, 0.0, 0.0, 0.0, 0.0, 0.0, 0.0, 0.0, 0.0, 0.0, 0.0, 0.0, 0.0, 0.0, 0.0, 0.0, 0.0, 0.0, 0.0, 0.0, 0.0, 0.0, 0.0, 0.0, 0.0, 0.0, 0.0, 0.0, 0.0, 0.0, 0.0, 0.0, 0.0, 0.0, 0.0, 0.0, 0.0, 0.0, 0.0, 0.0, 0.0, 0.0, 0.0, 0.0, 0.0, 0.0, 0.0, 0.0, 0.0, 0.0, 0.0, 0.0, 0.0, 0.0, 0.0, 0.0, 0.0, 0.0, 0.0, 0.0, 0.0, 0.0, 0.0, 0.0, 0.0, 0.0, 0.0, 0.0, 0.0, 0.0, 0.0, 0.0, 0.0, 0.0, 0.0, 0.0, 0.0, 0.0, 0.0, 0.0, 0.0, 0.0, 0.0, 0.0, 0.0, 0.0, 0.0, 0.0, 0.0, 0.0, 0.0, 0.0, 0.0, 0.0, 0.0, 0.0, 0.0, 0.0, 0.0, 0.0, 0.0, 0.0, 0.0, 0.0, 0.0, 0.0, 0.0, 0.0, 0.0, 0.0, 0.0, 0.0, 0.0, 0.0, 0.0, 0.0, 0.0, 0.0, 0.0, 0.0, 0.0, 0.0, 0.0, 0.0, 0.0, 0.0, 0.0, 0.0, 0.0, 0.0, 0.0, 0.0, 0.0, 0.0, 0.0, 0.0, 0.0, 0.0, 0.0, 0.0, 0.0, 0.0, 0.0, 0.0, 0.0, 0.0, 0.0, 0.0, 0.0, 0.0, 0.0, 0.0, 0.0, 0.0, 0.0, 0.0, 0.0, 0.0, 0.0, 0.0, 0.0, 0.0, 0.0, 0.0, 0.0, 0.0, 0.0, 0.0, 0.0, 0.0, 0.0, 0.0, 0.0, 0.0, 0.0, 0.0, 0.0, 0.0, 0.0, 0.0, 0.0, 0.0, 0.0, 0.0, 0.0, 0.0, 0.0, 0.0, 0.0, 0.0, 0.0, 0.0, 0.0, 0.0, 0.0, 0.0, 0.0, 0.0, 0.0, 0.0, 0.0, 0.0, 0.0, 0.0, 0.0, 0.0, 0.0, 0.0, 0.0, 0.0, 0.0, 0.0, 0.0, 0.0, 0.0, 0.0, 0.0, 0.0, 0.0, 0.0, 0.0, 0.0, 0.0, 0.0, 0.0, 0.0, 0.0, 0.0, 0.0, 0.0, 0.0, 0.0, 0.0, 0.0, 0.0, 0.0, 0.0, 0.0, 0.0, 0.0, 0.0, 0.0, 0.0, 0.0, 0.0, 0.0, 0.0, 0.0, 0.0, 0.0, 0.0, 0.0, 0.0, 0.0, 0.0, 0.0, 0.0, 0.0, 0.0, 0.0, 0.0, 0.0, 0.0, 0.0, 0.0, 0.0, 0.0, 0.0, 0.0, 0.0, 0.0, 0.0, 0.0, 0.0, 0.0, 0.0, 0.0, 0.0, 0.0, 0.0, 0.0, 0.0, 0.0, 0.0, 0.0, 0.0, 0.0, 0.0, 0.0, 0.0, 0.0, 0.0, 0.0, 0.0, 0.0, 0.0, 0.0, 0.0, 0.0, 0.0, 0.0, 0.0, 0.0, 0.0, 0.0, 0.0, 0.0, 0.0, 0.0, 0.0, 0.0, 0.0, 0.0, 0.0, 0.0, 0.0, 0.0, 0.0, 0.0, 0.0, 0.0, 0.0, 0.0, 0.0, 0.0, 0.0, 0.0, 0.0, 0.0, 0.0, 0.0, 0.0, 0.0, 0.0, 0.0, 0.0, 0.0, 0.0, 0.0, 0.0, 0.0, 0.0, 0.0, 0.0, 0.0, 0.0, 0.0, 0.0, 0.0, 0.0, 0.0, 0.0, 0.0, 0.0, 0.0, 0.0, 0.0, 0.0, 0.0, 0.0, 0.0, 0.0, 0.0, 0.0, 0.0, 0.0, 0.0, 0.0, 0.0, 0.0, 0.0, 0.0, 0.0, 0.0, 0.0, 0.0, 0.0, 0.0, 0.0, 0.0, 0.0, 0.0, 0.0, 0.0, 0.0, 0.0, 0.0, 0.0, 0.0, 0.0, 0.0, 0.0, 0.0, 0.0, 0.0, 0.0, 0.0, 0.0, 0.0, 0.0, 0.0, 0.0, 0.0, 0.0, 0.0, 0.0, 0.0, 0.0, 0.0, 0.0, 0.0, 0.0, 0.0, 0.0, 0.0, 0.0, 0.0, 0.0, 0.0, 0.0, 0.0, 0.0, 0.0, 0.0, 0.0, 0.0, 0.0, 0.0, 0.0, 0.0, 0.0, 0.0, 0.0, 0.0, 0.0, 0.0, 0.0, 0.0, 0.0, 0.0, 0.0, 0.0, 0.0, 0.0, 0.0, 0.0, 0.0, 0.0, 0.0, 0.0, 0.0, 0.0, 0.0, 0.0, 0.0, 0.0, 0.0, 0.0, 0.0, 0.0, 0.0, 0.0, 0.0, 0.0, 0.0, 0.0, 0.0, 0.0, 0.0, 0.0, 0.0, 0.0, 0.0, 0.0, 0.0, 0.0, 0.0, 0.0, 0.0, 0.0, 0.0, 0.0, 0.0, 0.0, 0.0, 0.0, 0.0, 0.0, 0.0, 0.0, 0.0, 0.0, 0.0, 0.0, 0.0, 0.0, 0.0, 0.0, 0.0, 0.0, 0.0, 0.0, 0.0, 0.0, 0.0, 0.0, 0.0, 0.0, 0.0, 0.0, 0.0, 0.0, 0.0, 0.0, 0.0, 0.0, 0.0, 0.0, 0.0, 0.0, 0.0, 0.0, 0.0, 0.0, 0.0, 0.0, 0.0, 0.0, 0.0, 0.0, 0.0, 0.0, 0.0, 0.0, 0.0, 0.0, 0.0, 0.0, 0.0, 0.0, 0.0, 0.0, 0.0, 0.0, 0.0, 0.0, 0.0, 0.0, 0.0, 0.0, 0.0, 0.0, 0.0, 0.0, 0.0, 0.0, 0.0, 0.0, 0.0, 0.0, 0.0, 0.0, 0.0, 0.0, 0.0, 0.0, 0.0, 0.0, 0.0, 0.0, 0.0, 0.0, 0.0, 0.0, 0.0, 0.0, 0.0, 0.0, 0.0, 0.0, 0.0, 0.0, 0.0, 0.0, 0.0, 0.0, 0.0, 0.0, 0.0, 0.0, 0.0, 0.0, 0.0, 0.0, 0.0, 0.0, 0.0, 0.0, 0.0, 0.0, 0.0, 0.0, 0.0, 0.0, 0.0, 0.0, 0.0, 0.0, 0.0, 0.0, 0.0, 0.0, 0.0, 0.0, 0.0, 0.0, 0.0, 0.0, 0.0, 0.0, 0.0, 0.0, 0.0, 0.0, 0.0, 0.0, 0.0, 0.0, 0.0, 0.0, 0.0, 0.0, 0.0, 0.0, 0.0, 0.0, 0.0, 0.0, 0.0, 0.0, 0.0, 0.0, 0.0, 0.0, 0.0, 0.0, 0.0, 0.0, 0.0, 0.0, 0.0, 0.0, 0.0, 0.0, 0.0, 0.0, 0.0, 0.0, 0.0, 0.0, 0.0, 0.0, 0.0, 0.0, 0.0, 0.0, 0.0, 0.0, 0.0, 0.0, 0.0, 0.0, 0.0, 0.0, 0.0, 0.0, 0.0, 0.0, 0.0, 0.0, 0.0, 0.0, 0.0, 0.0, 0.0, 0.0, 0.0, 0.0, 0.0, 0.0, 0.0, 0.0, 0.0, 0.0, 0.0, 0.0, 0.0, 0.0, 0.0, 0.0, 0.0, 0.0, 0.0, 0.0, 0.0, 0.0, 0.0, 0.0, 0.0, 0.0, 0.0, 0.0, 0.0, 0.0, 0.0, 0.0, 0.0, 0.0, 0.0, 0.0, 0.0, 0.0, 0.0, 0.0, 0.0, 0.0, 0.0, 0.0, 0.0, 0.0, 0.0, 0.0, 0.0, 0.0, 0.0, 0.0, 0.0, 0.0, 0.0, 0.0, 0.0, 0.0, 0.0, 0.0, 0.0, 0.0, 0.0, 0.0, 0.0, 0.0, 0.0, 0.0, 0.0, 0.0, 0.0, 0.0, 0.0, 0.0, 0.0, 0.0, 0.0, 0.0, 0.0, 0.0, 0.0, 0.0, 0.0, 0.0, 0.0, 0.0, 0.0, 0.0, 0.0, 0.0, 0.0, 0.0, 0.0, 0.0, 0.0, 0.0, 0.0, 0.0, 0.0, 0.0, 0.0, 0.0, 0.0, 0.0, 0.0, 0.0, 0.0, 0.0, 0.0, 0.0, 0.0, 0.0, 0.0, 0.0, 0.0, 0.0, 0.0, 0.0, 0.0, 0.0, 0.0, 0.0, 0.0, 0.0, 0.0, 0.0, 0.0, 0.0, 0.0, 0.0, 0.0, 0.0, 0.0, 0.0, 0.0, 0.0, 0.0, 0.0, 0.0, 0.0, 0.0, 0.0, 0.0, 0.0, 0.0, 0.0, 0.0, 0.0, 0.0, 0.0, 0.0, 0.0, 0.0, 0.0, 0.0, 0.0, 0.0, 0.0, 0.0, 0.0, 0.0, 0.0, 0.0, 0.0, 0.0, 0.0, 0.0, 0.0, 0.0, 0.0, 0.0, 0.0, 0.0, 0.0, 0.0, 0.0, 0.0, 0.0, 0.0, 0.0, 0.0, 0.0, 0.0, 0.0, 0.0, 0.0, 0.0, 0.0, 0.0, 0.0, 0.0, 0.0, 0.0, 0.0, 0.0, 0.0, 0.0, 0.0, 0.0, 0.0, 0.0, 0.0, 0.0, 0.0, 0.0, 0.0, 0.0, 0.0, 0.0, 0.0, 0.0, 0.0, 0.0, 0.0, 0.0, 0.0, 0.0, 0.0, 0.0, 0.0, 0.0, 0.0, 0.0, 0.0, 0.0, 0.0, 0.0, 0.0, 0.0, 0.0, 0.0, 0.0, 0.0, 0.0, 0.0, 0.0, 0.0, 0.0, 0.0, 0.0, 0.0, 0.0, 0.0, 0.0, 0.0, 0.0, 0.0, 0.0, 0.0, 0.0, 0.0, 0.0, 0.0, 0.0, 0.0, 0.0, 0.0, 0.0, 0.0, 0.0, 0.0, 0.0, 0.0, 0.0, 0.0, 0.0, 0.0, 0.0, 0.0, 0.0, 0.0, 0.0, 0.0, 0.0, 0.0, 0.0, 0.0, 0.0, 0.0, 0.0, 0.0, 0.0, 0.0, 0.0, 0.0, 0.0, 0.0, 0.0, 0.0, 0.0, 0.0, 0.0, 0.0, 0.0, 0.0, 0.0, 0.0, 0.0, 0.0, 0.0, 0.0, 0.0, 0.0, 0.0, 0.0, 0.0, 0.0, 0.0, 0.0, 0.0, 0.0, 0.0, 0.0, 0.0, 0.0, 0.0, 0.0, 0.0, 0.0, 0.0, 0.0, 0.0, 0.0, 0.0, 0.0, 0.0, 0.0, 0.0, 0.0, 0.0, 0.0, 0.0, 0.0, 0.0, 0.0, 0.0, 0.0, 0.0, 0.0, 0.0, 0.0, 0.0, 0.0, 0.0, 0.0, 0.0, 0.0, 0.0, 0.0, 0.0, 0.0, 0.0, 0.0, 0.0, 0.0, 0.0, 0.0, 0.0, 0.0, 0.0, 0.0, 0.0, 0.0, 0.0, 0.0, 0.0, 0.0, 0.0, 0.0, 0.0, 0.0, 0.0, 0.0, 0.0, 0.0, 0.0, 0.0, 0.0, 0.0, 0.0, 0.0, 0.0, 0.0, 0.0, 0.0, 0.0, 0.0, 0.0, 0.0, 0.0, 0.0, 0.0, 0.0, 0.0, 0.0, 0.0, 0.0, 0.0, 0.0, 0.0, 0.0, 0.0, 0.0, 0.0, 0.0, 0.0, 0.0, 0.0, 0.0, 0.0, 0.0, 0.0, 0.0, 0.0, 0.0, 0.0, 0.0, 0.0, 0.0, 0.0, 0.0, 0.0, 0.0, 0.0, 0.0, 0.0, 0.0, 0.0, 0.0, 0.0, 0.0, 0.0, 0.0, 0.0, 0.0, 0.0, 0.0, 0.0, 0.0, 0.0, 0.0, 0.0, 0.0, 0.0, 0.0, 0.0, 0.0, 0.0, 0.0, 0.0, 0.0, 0.0, 0.0, 0.0, 0.0, 0.0, 0.0, 0.0, 0.0, 0.0, 0.0, 0.0, 0.0, 0.0, 0.0, 0.0, 0.0, 0.0, 0.0, 0.0, 0.0, 0.0, 0.0, 0.0, 0.0, 0.0, 0.0, 0.0, 0.0, 0.0, 0.0, 0.0, 0.0, 0.0, 0.0, 0.0, 0.0, 0.0, 0.0, 0.0, 0.0, 0.0, 0.0, 0.0, 0.0, 0.0, 0.0, 0.0, 0.0, 0.0, 0.0, 0.0, 0.0, 0.0, 0.0, 0.0, 0.0, 0.0, 0.0, 0.0, 0.0, 0.0, 0.0, 0.0, 0.0, 0.0, 0.0, 0.0, 0.0, 0.0, 0.0, 0.0, 0.0, 0.0, 0.0, 0.0, 0.0, 0.0, 0.0, 0.0, 0.0, 0.0, 0.0, 0.0, 0.0, 0.0, 0.0, 0.0, 0.0, 0.0, 0.0, 0.0, 0.0, 0.0, 0.0, 0.0, 0.0, 0.0, 0.0, 0.0, 0.0, 0.0, 0.0, 0.0, 0.0, 0.0, 0.0, 0.0, 0.0, 0.0, 0.0, 0.0, 0.0, 0.0, 0.0, 0.0, 0.0, 0.0, 0.0, 0.0, 0.0, 0.0, 0.0, 0.0, 0.0, 0.0, 0.0, 0.0, 0.0, 0.0, 0.0, 0.0, 0.0, 0.0, 0.0, 0.0, 0.0, 0.0, 0.0, 0.0, 0.0, 0.0, 0.0, 0.0, 0.0, 0.0, 0.0, 0.0, 0.0, 0.0, 0.0, 0.0, 0.0, 0.0, 0.0, 0.0, 0.0, 0.0, 0.0, 0.0, 0.0, 0.0, 0.0, 0.0, 0.0, 0.0, 0.0, 0.0, 0.0, 0.0, 0.0, 0.0, 0.0, 0.0, 0.0, 0.0, 0.0, 0.0, 0.0, 0.0, 0.0, 0.0, 0.0, 0.0, 0.0, 0.0, 0.0, 0.0, 0.0, 0.0, 0.0, 0.0, 0.0, 0.0, 0.0, 0.0, 0.0, 0.0, 0.0, 0.0, 0.0, 0.0, 0.0, 0.0, 0.0, 0.0, 0.0, 0.0, 0.0, 0.0, 0.0, 0.0, 0.0, 0.0, 0.0, 0.0, 0.0, 0.0, 0.0, 0.0, 0.0, 0.0, 0.0, 0.0, 0.0, 0.0, 0.0, 0.0, 0.0, 0.0, 0.0, 0.0, 0.0, 0.0, 0.0, 0.0, 0.0, 0.0, 0.0, 0.0, 0.0, 0.0, 0.0, 0.0, 0.0, 0.0, 0.0, 0.0, 0.0, 0.0, 0.0, 0.0, 0.0, 0.0, 0.0, 0.0, 0.0, 0.0, 0.0, 0.0, 0.0, 0.0, 0.0, 0.0, 0.0, 0.0, 0.0, 0.0, 0.0, 0.0, 0.0, 0.0, 0.0, 0.0, 0.0, 0.0, 0.0, 0.0, 0.0, 0.0, 0.0, 0.0, 0.0, 0.0, 0.0, 0.0, 0.0, 0.0, 0.0, 0.0, 0.0, 0.0, 0.0, 0.0, 0.0, 0.0, 0.0, 0.0, 0.0, 0.0, 0.0, 0.0, 0.0, 0.0, 0.0, 0.0, 0.0, 0.0, 0.0, 0.0, 0.0, 0.0, 0.0, 0.0, 0.0, 0.0, 0.0, 0.0, 0.0, 0.0, 0.0, 0.0, 0.0, 0.0, 0.0, 0.0, 0.0, 0.0, 0.0, 0.0, 0.0, 0.0, 0.0, 0.0, 0.0, 0.0, 0.0, 0.0, 0.0, 0.0, 0.0, 0.0, 0.0, 0.0, 0.0, 0.0, 0.0, 0.0, 0.0, 0.0, 0.0, 0.0, 0.0, 0.0, 0.0, 0.0, 0.0, 0.0, 0.0, 0.0, 0.0, 0.0, 0.0, 0.0, 0.0, 0.0, 0.0, 0.0, 0.0, 0.0, 0.0, 0.0, 0.0, 0.0, 0.0, 0.0, 0.0, 0.0, 0.0, 0.0, 0.0, 0.0, 0.0, 0.0, 0.0, 0.0, 0.0, 0.0, 0.0, 0.0, 0.0, 0.0, 0.0, 0.0, 0.0, 0.0, 0.0, 0.0, 0.0, 0.0, 0.0, 0.0, 0.0, 0.0, 0.0, 0.0, 0.0, 0.0, 0.0, 0.0, 0.0, 0.0, 0.0, 0.0, 0.0, 0.0, 0.0, 0.0, 0.0, 0.0, 0.0, 0.0, 0.0, 0.0, 0.0, 0.0, 0.0, 0.0, 0.0, 0.0, 0.0, 0.0, 0.0, 0.0, 0.0, 0.0, 0.0, 0.0, 0.0, 0.0, 0.0, 0.0, 0.0, 0.0, 0.0, 0.0, 0.0, 0.0, 0.0, 0.0, 0.0, 0.0, 0.0, 0.0, 0.0, 0.0, 0.0, 0.0, 0.0, 0.0, 0.0, 0.0, 0.0, 0.0, 0.0, 0.0, 0.0, 0.0, 0.0, 0.0, 0.0, 0.0, 0.0, 0.0, 0.0, 0.0, 0.0, 0.0, 0.0, 0.0, 0.0, 0.0, 0.0, 0.0, 0.0, 0.0, 0.0, 0.0, 0.0, 0.0, 0.0, 0.0, 0.0, 0.0, 0.0, 0.0, 0.0, 0.0, 0.0, 0.0, 0.0, 0.0, 0.0, 0.0, 0.0, 0.0, 0.0, 0.0, 0.0, 0.0, 0.0, 0.0, 0.0, 0.0, 0.0, 0.0, 0.0, 0.0, 0.0, 0.0, 0.0, 0.0, 0.0, 0.0, 0.0, 0.0, 0.0, 0.0, 0.0, 0.0, 0.0, 0.0, 0.0, 0.0, 0.0, 0.0, 0.0, 0.0, 0.0, 0.0, 0.0, 0.0, 0.0, 0.0, 0.0, 0.0, 0.0, 0.0, 0.0, 0.0, 0.0, 0.0, 0.0, 0.0, 0.0, 0.0, 0.0, 0.0, 0.0, 0.0, 0.0, 0.0, 0.0, 0.0, 0.0, 0.0, 0.0, 0.0, 0.0, 0.0, 0.0, 0.0, 0.0, 0.0, 0.0, 0.0, 0.0, 0.0, 0.0, 0.0, 0.0, 0.0, 0.0, 0.0, 0.0, 0.0, 0.0, 0.0, 0.0, 0.0, 0.0, 0.0, 0.0, 0.0, 0.0, 0.0, 0.0, 0.0, 0.0, 0.0, 0.0, 0.0, 0.0, 0.0, 0.0, 0.0, 0.0, 0.0, 0.0, 0.0, 0.0, 0.0, 0.0, 0.0, 0.0, 0.0, 0.0, 0.0, 0.0, 0.0, 0.0, 0.0, 0.0, 0.0, 0.0, 0.0, 0.0, 0.0, 0.0, 0.0, 0.0, 0.0, 0.0, 0.0, 0.0, 0.0, 0.0, 0.0, 0.0, 0.0, 0.0, 0.0, 0.0, 0.0, 0.0, 0.0, 0.0, 0.0, 0.0, 0.0, 0.0, 0.0, 0.0, 0.0, 0.0, 0.0, 0.0, 0.0, 0.0, 0.0, 0.0, 0.0, 0.0, 0.0, 0.0, 0.0, 0.0, 0.0, 0.0, 0.0, 0.0, 0.0, 0.0, 0.0, 0.0, 0.0, 0.0, 0.0, 0.0, 0.0, 0.0, 0.0, 0.0, 0.0, 0.0, 0.0, 0.0, 0.0, 0.0, 0.0, 0.0, 0.0, 0.0, 0.0, 0.0, 0.0, 0.0, 0.0, 0.0, 0.0, 0.0, 0.0, 0.0, 0.0, 0.0, 0.0, 0.0, 0.0, 0.0, 0.0, 0.0, 0.0, 0.0, 0.0, 0.0, 0.0, 0.0, 0.0, 0.0, 0.0, 0.0, 0.0, 0.0, 0.0, 0.0, 0.0, 0.0, 0.0, 0.0, 0.0, 0.0, 0.0, 0.0, 0.0, 0.0, 0.0, 0.0, 0.0, 0.0, 0.0, 0.0, 0.0, 0.0, 0.0, 0.0, 0.0, 0.0, 0.0, 0.0, 0.0, 0.0, 0.0, 0.0, 0.0, 0.0, 0.0, 0.0, 0.0, 0.0, 0.0, 0.0, 0.0, 0.0, 0.0, 0.0, 0.0, 0.0, 0.0, 0.0, 0.0, 0.0, 0.0, 0.0, 0.0, 0.0, 0.0, 0.0, 0.0, 0.0, 0.0, 0.0, 0.0, 0.0, 0.0, 0.0, 0.0, 0.0, 0.0, 0.0, 0.0, 0.0, 0.0, 0.0, 0.0, 0.0, 0.0, 0.0, 0.0, 0.0, 0.0, 0.0, 0.0, 0.0, 0.0, 0.0, 0.0, 0.0, 0.0, 0.0, 0.0, 0.0, 0.0, 0.0, 0.0, 0.0, 0.0, 0.0, 0.0, 0.0, 0.0, 0.0, 0.0, 0.0, 0.0, 0.0, 0.0, 0.0, 0.0, 0.0, 0.0, 0.0, 0.0, 0.0, 0.0, 0.0, 0.0, 0.0, 0.0, 0.0, 0.0, 0.0, 0.0, 0.0, 0.0, 0.0, 0.0, 0.0, 0.0, 0.0, 0.0, 0.0, 0.0, 0.0, 0.0, 0.0, 0.0, 0.0, 0.0, 0.0, 0.0, 0.0, 0.0, 0.0, 0.0, 0.0, 0.0, 0.0, 0.0, 0.0, 0.0, 0.0, 0.0, 0.0, 0.0, 0.0, 0.0, 0.0, 0.0, 0.0, 0.0, 0.0, 0.0, 0.0, 0.0, 0.0, 0.0, 0.0, 0.0, 0.0, 0.0, 0.0, 0.0, 0.0, 0.0, 0.0, 0.0, 0.0, 0.0, 0.0, 0.0, 0.0, 0.0, 0.0, 0.0, 0.0, 0.0, 0.0, 0.0, 0.0, 0.0, 0.0, 0.0, 0.0, 0.0, 0.0, 0.0, 0.0, 0.0, 0.0, 0.0, 0.0, 0.0, 0.0, 0.0, 0.0, 0.0, 0.0, 0.0, 0.0, 0.0, 0.0, 0.0, 0.0, 0.0, 0.0, 0.0, 0.0, 0.0, 0.0, 0.0, 0.0, 0.0, 0.0, 0.0, 0.0, 0.0, 0.0, 0.0, 0.0, 0.0, 0.0, 0.0, 0.0, 0.0, 0.0, 0.0, 0.0, 0.0, 0.0, 0.0, 0.0, 0.0, 0.0, 0.0, 0.0, 0.0, 0.0, 0.0, 0.0, 0.0, 0.0, 0.0, 0.0, 0.0, 0.0, 0.0, 0.0, 0.0, 0.0, 0.0, 0.0, 0.0, 0.0, 0.0, 0.0, 0.0, 0.0, 0.0, 0.0, 0.0, 0.0, 0.0, 0.0, 0.0, 0.0, 0.0, 0.0, 0.0, 0.0, 0.0, 0.0, 0.0, 0.0, 0.0, 0.0, 0.0, 0.0, 0.0, 0.0, 0.0, 0.0, 0.0, 0.0, 0.0, 0.0, 0.0, 0.0, 0.0, 0.0, 0.0, 0.0, 0.0, 0.0, 0.0, 0.0, 0.0, 0.0, 0.0, 0.0, 0.0, 0.0, 0.0, 0.0, 0.0, 0.0, 0.0, 0.0, 0.0, 0.0, 0.0, 0.0, 0.0, 0.0, 0.0, 0.0, 0.0, 0.0, 0.0, 0.0, 0.0, 0.0, 0.0, 0.0, 0.0, 0.0, 0.0, 0.0, 0.0, 0.0, 0.0, 0.0, 0.0, 0.0, 0.0, 0.0, 0.0, 0.0, 0.0, 0.0, 0.0, 0.0, 0.0, 0.0, 0.0, 0.0, 0.0, 0.0, 0.0, 0.0, 0.0, 0.0, 0.0, 0.0, 0.0, 0.0, 0.0, 0.0, 0.0, 0.0, 0.0, 0.0, 0.0, 0.0, 0.0, 0.0, 0.0, 0.0, 0.0, 0.0, 0.0, 0.0, 0.0, 0.0, 0.0, 0.0, 0.0, 0.0, 0.0, 0.0, 0.0, 0.0, 0.0, 0.0, 0.0, 0.0, 0.0, 0.0, 0.0, 0.0, 0.0, 0.0, 0.0, 0.0, 0.0, 0.0, 0.0, 0.0, 0.0, 0.0, 0.0, 0.0, 0.0, 0.0, 0.0, 0.0, 0.0, 0.0, 0.0, 0.0, 0.0, 0.0, 0.0, 0.0, 0.0, 0.0, 0.0, 0.0, 0.0, 0.0, 0.0, 0.0, 0.0, 0.0, 0.0, 0.0, 0.0, 0.0, 0.0, 0.0, 0.0, 0.0, 0.0, 0.0, 0.0, 0.0, 0.0, 0.0, 0.0, 0.0, 0.0, 0.0, 0.0, 0.0, 0.0, 0.0, 0.0, 0.0, 0.0, 0.0, 0.0, 0.0, 0.0, 0.0, 0.0, 0.0, 0.0, 0.0, 0.0, 0.0, 0.0, 0.0, 0.0, 0.0, 0.0, 0.0, 0.0, 0.0, 0.0, 0.0, 0.0, 0.0, 0.0, 0.0, 0.0, 0.0, 0.0, 0.0, 0.0, 0.0, 0.0, 0.0, 0.0, 0.0, 0.0, 0.0, 0.0, 0.0, 0.0, 0.0, 0.0, 0.0, 0.0, 0.0, 0.0, 0.0, 0.0, 0.0, 0.0, 0.0, 0.0, 0.0, 0.0, 0.0, 0.0, 0.0, 0.0, 0.0, 0.0, 0.0, 0.0, 0.0, 0.0, 0.0, 0.0, 0.0, 0.0, 0.0, 0.0, 0.0, 0.0, 0.0, 0.0, 0.0, 0.0, 0.0, 0.0, 0.0, 0.0, 0.0, 0.0, 0.0, 0.0, 0.0, 0.0, 0.0, 0.0, 0.0, 0.0, 0.0, 0.0, 0.0, 0.0, 0.0, 0.0, 0.0, 0.0, 0.0, 0.0, 0.0, 0.0, 0.0, 0.0, 0.0, 0.0, 0.0, 0.0, 0.0, 0.0, 0.0, 0.0, 0.0, 0.0, 0.0, 0.0, 0.0, 0.0, 0.0, 0.0, 0.0, 0.0, 0.0, 0.0, 0.0, 0.0, 0.0, 0.0, 0.0, 0.0, 0.0, 0.0, 0.0, 0.0, 0.0, 0.0, 0.0, 0.0, 0.0, 0.0, 0.0, 0.0, 0.0, 0.0, 0.0, 0.0, 0.0, 0.0, 0.0, 0.0, 0.0, 0.0, 0.0, 0.0, 0.0, 0.0, 0.0, 0.0, 0.0, 0.0, 0.0, 0.0, 0.0, 0.0, 0.0, 0.0, 0.0, 0.0, 0.0, 0.0, 0.0, 0.0, 0.0, 0.0, 0.0, 0.0, 0.0, 0.0, 0.0, 0.0, 0.0, 0.0, 0.0, 0.0, 0.0, 0.0, 0.0, 0.0, 0.0, 0.0, 0.0, 0.0, 0.0, 0.0, 0.0, 0.0, 0.0, 0.0])
me_cube.materials.append(mat_material)
me_cube.materials.append(mat_material_002)
me_cube.materials.append(mat_material_001)
me_cube.use_remesh_preserve_volume = False
me_cube.use_remesh_preserve_attributes = False
me_cube.use_mirror_vertex_groups = False
me_cube.update()

# ---- objects
ob_cube = bpy.data.objects.new('Cube', me_cube)
ob_light = bpy.data.objects.new('Light', light_light)
ob_camera = bpy.data.objects.new('Camera', cam_camera)

# ---- transforms, parenting, visibility, modifiers, constraints
ob_cube.location = (0.0, 0.0, 0.0)
ob_cube.scale = (1.741, 1.0, 1.0)
ob_cube.lock_rotations_4d = False
ob_cube.empty_display_type = 'ARROWS'
ob_cube.lineart.crease_threshold = 0.0
ob_light.location = (4.076, 1.005, 5.904)
ob_light.rotation_euler = (0.6503, 0.05522, 1.866)
ob_light.lock_rotations_4d = False
ob_light.empty_display_type = 'ARROWS'
ob_light.color = (0.0, 0.0, 0.0, 0.0)
ob_light.lineart.crease_threshold = 0.0
ob_camera.location = (7.359, -6.926, 4.958)
ob_camera.rotation_euler = (1.109, 0.0, 0.8149)
ob_camera.lock_rotations_4d = False
ob_camera.empty_display_type = 'ARROWS'
ob_camera.color = (0.0, 0.0, 0.0, 0.0)
ob_camera.display_type = 'WIRE'
ob_camera.lineart.crease_threshold = 0.0

# ---- collection membership
col_collection.objects.link(ob_cube)
col_collection.objects.link(ob_light)
col_collection.objects.link(ob_camera)

# ---- scene / render settings (as saved in the file)
scene.camera = ob_camera
scene.frame_start = 1; scene.frame_end = 250; scene.frame_set(1)
scene.render.engine = 'BLENDER_EEVEE_NEXT'
scene.cycles.use_denoising = False
scene.cycles.samples = 128
scene.cycles.sampling_pattern = 'TABULATED_SOBOL'
scene.cycles.use_adaptive_sampling = False
scene.cycles.use_light_tree = False
scene.view_settings.view_transform = 'Filmic'
bpy.context.view_layer.update()
